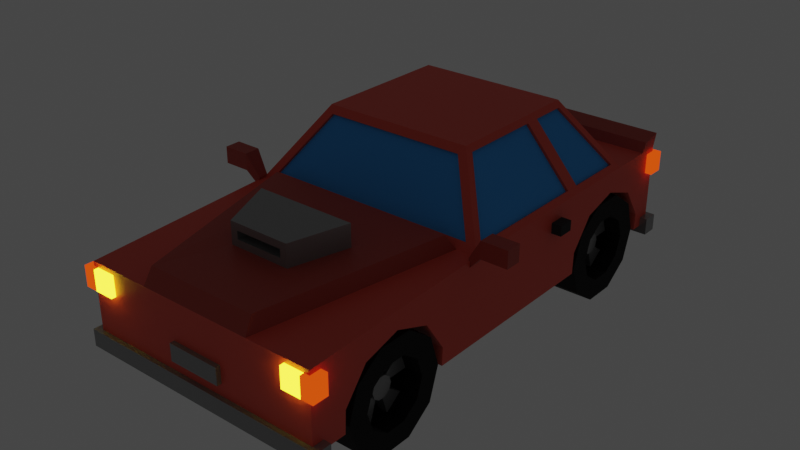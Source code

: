 # Source: Carro_Esportivo.blend  (saved by Blender 2.82.7; exported with 4.5.12 LTS)
import bpy
from mathutils import Matrix  # noqa: F401  (used for matrix-valued properties, if any)

bpy.ops.wm.read_factory_settings(use_empty=True)
scene = bpy.context.scene
scene.name = 'Scene'

# ---- collections
col_collection = bpy.data.collections.new('Collection'); scene.collection.children.link(col_collection)

# ---- images (referenced by path relative to the original .blend; pixels are not part of the script)
import os
ASSET_DIR = os.environ.get("B2B_ASSET_DIR", "")  # directory of the original .blend (textures are referenced by path, not embedded)
HERE = os.path.dirname(os.path.abspath(__file__))  # packed textures are extracted next to this script under _unpacked/

def load_image(name, relpath, width, height, colorspace="sRGB"):
    """Load a texture the original file referenced (path relative to the .blend, or extracted next to this script)."""
    p = next((c for c in (os.path.join(HERE, relpath), os.path.join(ASSET_DIR, relpath)) if relpath and os.path.exists(c)), "")
    if p:
        img = bpy.data.images.load(p, check_existing=True)
        img.name = name
    else:  # same state as the original file: an image datablock whose file is absent (Cycles renders it pink)
        img = bpy.data.images.new(name, width, height)
        img.source = "FILE"
        img.filepath = "//" + (relpath or name)
    img.colorspace_settings.name = colorspace
    return img
img_carrinhos_png_001 = load_image('carrinhos.png.001', 'carrinhos.png', 1024, 1024, 'sRGB')

# ---- materials (node trees are filled in below, after node groups)
mat_material_002 = bpy.data.materials.new('Material.002')
mat_material_002.alpha_threshold = 0.0
mat_material_002.use_transparent_shadow = False
mat_material_002.line_color = (0.0, 0.0, 0.0, 1.0)
mat_farol_001 = bpy.data.materials.new('farol.001')
mat_farol_001.alpha_threshold = 0.0
mat_farol_001.use_transparent_shadow = False
mat_farol_001.line_color = (0.0, 0.0, 0.0, 1.0)
mat_farol_traseiro_001 = bpy.data.materials.new('farol traseiro.001')
mat_farol_traseiro_001.alpha_threshold = 0.0
mat_farol_traseiro_001.use_transparent_shadow = False
mat_farol_traseiro_001.line_color = (0.0, 0.0, 0.0, 1.0)
mat_vidro = bpy.data.materials.new('Vidro')
mat_vidro.use_transparent_shadow = False
mat_calota = bpy.data.materials.new('Calota')
mat_calota.use_transparent_shadow = False
mat_farol_laranja = bpy.data.materials.new('Farol Laranja')
mat_farol_laranja.use_transparent_shadow = False
mat_preto = bpy.data.materials.new('Preto')
mat_preto.use_transparent_shadow = False
mat_pneu = bpy.data.materials.new('Pneu')
mat_pneu.use_transparent_shadow = False
mat_laranja = bpy.data.materials.new('Laranja')
mat_laranja.use_transparent_shadow = False
mat_laranja_001 = bpy.data.materials.new('Laranja.001')
mat_laranja_001.use_transparent_shadow = False

# ---- material node trees
mat_material_002.use_nodes = True; mat_material_002.node_tree.nodes.clear()
_N = mat_material_002.node_tree.nodes; _L = mat_material_002.node_tree.links
n0 = _N.new('ShaderNodeOutputMaterial'); n0.name = 'Material Output'; n0.location = (300, 300)
n1 = _N.new('ShaderNodeBsdfPrincipled'); n1.name = 'Principled BSDF'; n1.location = (10, 300)
n1.distribution = 'GGX'
n1.subsurface_method = 'BURLEY'
n1.inputs[2].default_value = 0.4
n1.inputs[3].default_value = 1.45
n1.inputs[27].default_value = (0.0, 0.0, 0.0, 1.0)
n1.inputs[28].default_value = 1.0
n2 = _N.new('ShaderNodeTexImage'); n2.name = 'Image Texture'; n2.location = (-280, 280)
n2.image = img_carrinhos_png_001
_L.new(n1.outputs[0], n0.inputs[0])
_L.new(n2.outputs[0], n1.inputs[0])
n0.is_active_output = True
mat_farol_001.use_nodes = True; mat_farol_001.node_tree.nodes.clear()
_N = mat_farol_001.node_tree.nodes; _L = mat_farol_001.node_tree.links
n0 = _N.new('ShaderNodeOutputMaterial'); n0.name = 'Material Output'; n0.location = (768, 278)
n1 = _N.new('ShaderNodeEmission'); n1.name = 'Emission'; n1.location = (321, 151)
n1.inputs[0].default_value = (0.9387, 0.7682, 0.0185, 1.0)
n1.inputs[1].default_value = 6.0
_L.new(n1.outputs[0], n0.inputs[0])
n0.is_active_output = True
mat_farol_traseiro_001.use_nodes = True; mat_farol_traseiro_001.node_tree.nodes.clear()
_N = mat_farol_traseiro_001.node_tree.nodes; _L = mat_farol_traseiro_001.node_tree.links
n0 = _N.new('ShaderNodeOutputMaterial'); n0.name = 'Material Output'; n0.location = (768, 278)
n1 = _N.new('ShaderNodeEmission'); n1.name = 'Emission'; n1.location = (321, 151)
n1.inputs[0].default_value = (0.2086, 0.01033, 0.002732, 1.0)
n1.inputs[1].default_value = 2.0
_L.new(n1.outputs[0], n0.inputs[0])
n0.is_active_output = True
mat_vidro.use_nodes = True; mat_vidro.node_tree.nodes.clear()
_N = mat_vidro.node_tree.nodes; _L = mat_vidro.node_tree.links
n0 = _N.new('ShaderNodeOutputMaterial'); n0.name = 'Material Output'; n0.location = (300, 300)
n1 = _N.new('ShaderNodeBsdfPrincipled'); n1.name = 'Principled BSDF'; n1.location = (10, 300)
n1.distribution = 'GGX'
n1.subsurface_method = 'BURLEY'
n1.inputs[0].default_value = (0.05954, 0.3817, 0.8971, 1.0)
n1.inputs[2].default_value = 1.0
n1.inputs[3].default_value = 1.45
n1.inputs[27].default_value = (0.0, 0.0, 0.0, 1.0)
n1.inputs[28].default_value = 1.0
_L.new(n1.outputs[0], n0.inputs[0])
n0.is_active_output = True
mat_calota.use_nodes = True; mat_calota.node_tree.nodes.clear()
_N = mat_calota.node_tree.nodes; _L = mat_calota.node_tree.links
n0 = _N.new('ShaderNodeOutputMaterial'); n0.name = 'Material Output'; n0.location = (300, 300)
n1 = _N.new('ShaderNodeBsdfPrincipled'); n1.name = 'Principled BSDF'; n1.location = (10, 300)
n1.distribution = 'GGX'
n1.subsurface_method = 'BURLEY'
n1.inputs[0].default_value = (0.3108, 0.3108, 0.3108, 1.0)
n1.inputs[1].default_value = 0.5167
n1.inputs[2].default_value = 0.2917
n1.inputs[3].default_value = 1.45
n1.inputs[27].default_value = (0.0, 0.0, 0.0, 1.0)
n1.inputs[28].default_value = 1.0
_L.new(n1.outputs[0], n0.inputs[0])
n0.is_active_output = True
mat_farol_laranja.use_nodes = True; mat_farol_laranja.node_tree.nodes.clear()
_N = mat_farol_laranja.node_tree.nodes; _L = mat_farol_laranja.node_tree.links
n0 = _N.new('ShaderNodeOutputMaterial'); n0.name = 'Material Output'; n0.location = (300, 300)
n1 = _N.new('ShaderNodeEmission'); n1.name = 'Emission'; n1.location = (10, 300)
n1.inputs[0].default_value = (1.0, 0.075, 0.004755, 1.0)
_L.new(n1.outputs[0], n0.inputs[0])
n0.is_active_output = True
mat_preto.use_nodes = True; mat_preto.node_tree.nodes.clear()
_N = mat_preto.node_tree.nodes; _L = mat_preto.node_tree.links
n0 = _N.new('ShaderNodeOutputMaterial'); n0.name = 'Material Output'; n0.location = (300, 300)
n1 = _N.new('ShaderNodeBsdfPrincipled'); n1.name = 'Principled BSDF'; n1.location = (10, 300)
n1.distribution = 'GGX'
n1.subsurface_method = 'BURLEY'
n1.inputs[0].default_value = (0.02038, 0.02038, 0.02038, 1.0)
n1.inputs[2].default_value = 1.0
n1.inputs[3].default_value = 1.45
n1.inputs[27].default_value = (0.0, 0.0, 0.0, 1.0)
n1.inputs[28].default_value = 1.0
_L.new(n1.outputs[0], n0.inputs[0])
n0.is_active_output = True
mat_pneu.use_nodes = True; mat_pneu.node_tree.nodes.clear()
_N = mat_pneu.node_tree.nodes; _L = mat_pneu.node_tree.links
n0 = _N.new('ShaderNodeOutputMaterial'); n0.name = 'Material Output'; n0.location = (300, 300)
n1 = _N.new('ShaderNodeBsdfPrincipled'); n1.name = 'Principled BSDF'; n1.location = (10, 300)
n1.distribution = 'GGX'
n1.subsurface_method = 'BURLEY'
n1.inputs[0].default_value = (0.0, 0.0, 0.0, 1.0)
n1.inputs[2].default_value = 0.9333
n1.inputs[3].default_value = 1.45
n1.inputs[27].default_value = (0.0, 0.0, 0.0, 1.0)
n1.inputs[28].default_value = 1.0
_L.new(n1.outputs[0], n0.inputs[0])
n0.is_active_output = True
mat_laranja.use_nodes = True; mat_laranja.node_tree.nodes.clear()
_N = mat_laranja.node_tree.nodes; _L = mat_laranja.node_tree.links
n0 = _N.new('ShaderNodeOutputMaterial'); n0.name = 'Material Output'; n0.location = (300, 300)
n1 = _N.new('ShaderNodeBsdfPrincipled'); n1.name = 'Principled BSDF'; n1.location = (10, 300)
n1.distribution = 'GGX'
n1.subsurface_method = 'BURLEY'
n1.inputs[0].default_value = (0.8, 0.08962, 0.05571, 1.0)
n1.inputs[3].default_value = 1.45
n1.inputs[27].default_value = (0.0, 0.0, 0.0, 1.0)
n1.inputs[28].default_value = 1.0
_L.new(n1.outputs[0], n0.inputs[0])
n0.is_active_output = True
mat_laranja_001.use_nodes = True; mat_laranja_001.node_tree.nodes.clear()
_N = mat_laranja_001.node_tree.nodes; _L = mat_laranja_001.node_tree.links
n0 = _N.new('ShaderNodeOutputMaterial'); n0.name = 'Material Output'; n0.location = (300, 300)
n1 = _N.new('ShaderNodeBsdfPrincipled'); n1.name = 'Principled BSDF'; n1.location = (10, 300)
n1.distribution = 'GGX'
n1.subsurface_method = 'BURLEY'
n1.inputs[0].default_value = (0.4672, 0.05513, 0.03487, 1.0)
n1.inputs[3].default_value = 1.45
n1.inputs[27].default_value = (0.0, 0.0, 0.0, 1.0)
n1.inputs[28].default_value = 1.0
_L.new(n1.outputs[0], n0.inputs[0])
n0.is_active_output = True

# ---- world
world_world = bpy.data.worlds.new('World'); scene.world = world_world
world_world.use_nodes = True; world_world.node_tree.nodes.clear()
_N = world_world.node_tree.nodes; _L = world_world.node_tree.links
n0 = _N.new('ShaderNodeOutputWorld'); n0.name = 'World Output'; n0.location = (300, 300)
n1 = _N.new('ShaderNodeBackground'); n1.name = 'Background'; n1.location = (10, 300)
n1.inputs[0].default_value = (0.05088, 0.05088, 0.05088, 1.0)
_L.new(n1.outputs[0], n0.inputs[0])
n0.is_active_output = True
world_world.color = (0.05088, 0.05088, 0.05088)
world_world.use_sun_shadow = False
world_world.sun_shadow_jitter_overblur = 0.0

# ---- meshes
me_cube_003 = bpy.data.meshes.new('Cube.003')
me_cube_003.from_pydata([(0.607, -1.755, -0.1304), (0.607, -1.565, 0.1138), (0.607, -1.267, 0.1993), (0.607, -0.9755, 0.09325), (0.607, -0.8022, -0.1637), (0.607, 0.8211, -0.1304), (0.607, 1.012, 0.1138), (0.607, 1.31, 0.1993), (0.607, 1.601, 0.09325), (0.607, 1.774, -0.1637), (1.0, 1.954, 0.3734), (1.0, 1.954, -0.3081), (1.0, -2.046, 0.3104), (1.0, -2.046, -0.3081), (0.8848, 1.393, 0.4305), (0.8848, -0.4206, 0.4305), (0.5817, 1.1, 0.8895), (0.5817, -0.1277, 0.8895), (1.0, -1.755, -0.1304), (1.0, -1.565, 0.1138), (1.0, -1.267, 0.1993), (1.0, -1.762, -0.3081), (0.607, -1.762, -0.3081), (1.0, -0.9755, 0.09325), (0.607, -0.8073, -0.3081), (1.0, 0.8149, -0.3081), (0.607, 0.8149, -0.3081), (1.0, 0.8211, -0.1304), (1.0, -0.8022, -0.1637), (1.0, -0.8073, -0.3081), (1.0, 1.012, 0.1138), (1.0, 1.31, 0.1993), (1.0, 1.601, 0.09325), (1.0, 1.769, -0.3081), (1.0, 1.774, -0.1637), (0.607, 1.769, -0.3081), (1.061, -2.083, -0.2316), (1.061, -2.083, -0.3702), (0.2177, -2.083, 0.005041), (0.2177, -2.083, -0.1336), (1.055, -2.083, 0.2753), (1.055, -2.083, 0.1096), (0.7944, -2.083, 0.2753), (0.7944, -2.083, 0.1096), (1.311, -0.5495, 0.5655), (1.311, -0.5495, 0.4287), (1.096, -0.5495, 0.5655), (1.096, -0.5495, 0.4287), (1.082, 0.4705, 0.2616), (1.082, 0.4705, 0.1775), (0.9748, 0.4705, 0.2616), (0.9748, 0.4705, 0.1775), (1.061, -1.953, -0.2316), (1.061, -1.953, -0.3702), (0.2177, -1.953, 0.005041), (0.2177, -1.953, -0.1336), (1.055, -1.953, 0.2753), (1.055, -1.953, 0.1096), (0.7944, -1.953, 0.1096), (0.7944, -1.953, 0.2753), (1.286, -0.4193, 0.5396), (1.286, -0.4193, 0.4545), (1.122, -0.4193, 0.4545), (1.122, -0.4193, 0.5396), (1.082, 0.6008, 0.2616), (1.082, 0.6008, 0.1775), (0.9748, 0.6008, 0.1775), (0.9748, 0.6008, 0.2616), (0.9547, -2.083, 0.1096), (0.9547, -2.083, 0.2753), (0.9547, -1.953, 0.1096), (0.9547, -1.953, 0.2753), (1.311, -0.4193, 0.5655), (1.311, -0.4193, 0.4287), (1.096, -0.4193, 0.4287), (1.096, -0.4193, 0.5655), (1.286, -0.4479, 0.5396), (1.286, -0.4479, 0.4545), (1.122, -0.4479, 0.4545), (1.122, -0.4479, 0.5396), (0.9868, -0.5244, 0.3075), (0.9868, -0.5244, 0.3916), (0.9868, -0.4444, 0.3075), (0.9868, -0.4444, 0.3916), (1.061, 1.861, -0.2316), (1.061, 1.861, -0.3702), (0.2177, 1.861, 0.005041), (0.2177, 1.861, -0.1336), (1.055, 1.861, 0.3383), (1.055, 1.861, 0.1726), (0.7944, 1.861, 0.3383), (0.7944, 1.861, 0.1726), (1.061, 1.991, -0.2316), (1.061, 1.991, -0.3702), (0.2177, 1.991, 0.005041), (0.2177, 1.991, -0.1336), (1.055, 1.991, 0.3383), (1.055, 1.991, 0.1726), (0.7944, 1.991, 0.1726), (0.7944, 1.991, 0.3383), (0.9547, 1.861, 0.1726), (0.9547, 1.861, 0.3383), (0.9547, 1.991, 0.1726), (0.9547, 1.991, 0.3383), (0.6623, -0.8368, -0.286), (0.9897, -1.005, -0.286), (0.6623, -0.9207, -0.5443), (0.9897, -1.057, -0.4455), (0.6623, -1.14, -0.7039), (0.9897, -1.192, -0.5442), (0.6623, -1.412, -0.7039), (0.9897, -1.36, -0.5442), (0.6623, -1.632, -0.5443), (0.9897, -1.496, -0.4455), (0.6623, -1.716, -0.286), (0.9897, -1.548, -0.286), (0.6623, -1.632, -0.02768), (0.9897, -1.496, -0.1264), (0.6623, -1.412, 0.1319), (0.9897, -1.36, -0.02777), (0.6623, -1.14, 0.1319), (0.9897, -1.192, -0.02777), (0.6623, -0.9207, -0.02768), (0.9897, -1.057, -0.1264), (0.9897, -0.9207, -0.5443), (0.9897, -0.8368, -0.286), (0.9897, -1.14, -0.7039), (0.9897, -1.412, -0.7039), (0.9897, -1.632, -0.5443), (0.9897, -1.716, -0.286), (0.9897, -1.632, -0.02768), (0.9897, -1.412, 0.1319), (0.9897, -1.14, 0.1319), (0.9897, -0.9207, -0.02768), (0.8444, -1.203, -0.3391), (0.8444, -1.186, -0.286), (0.8444, -1.248, -0.3719), (0.8444, -1.304, -0.3719), (0.8444, -1.349, -0.3391), (0.8444, -1.367, -0.286), (0.8444, -1.349, -0.2328), (0.8444, -1.304, -0.2), (0.8444, -1.248, -0.2), (0.8444, -1.203, -0.2329), (0.8444, -1.057, -0.4455), (0.8444, -1.005, -0.286), (0.8444, -1.192, -0.5442), (0.8444, -1.36, -0.5442), (0.8444, -1.496, -0.4455), (0.8444, -1.548, -0.286), (0.8444, -1.496, -0.1264), (0.8444, -1.36, -0.02777), (0.8444, -1.192, -0.02777), (0.8444, -1.057, -0.1264), (0.8742, -1.203, -0.3391), (0.8742, -1.186, -0.286), (0.8742, -1.248, -0.3719), (0.8742, -1.304, -0.3719), (0.8742, -1.349, -0.3391), (0.8742, -1.367, -0.286), (0.8742, -1.349, -0.2328), (0.8742, -1.304, -0.2), (0.8742, -1.248, -0.2), (0.8742, -1.203, -0.2329), (0.7681, -1.057, -0.4455), (0.7681, -1.005, -0.286), (0.7681, -1.36, -0.5442), (0.7681, -1.192, -0.5442), (0.7681, -1.548, -0.286), (0.7681, -1.496, -0.4455), (0.7681, -1.36, -0.02777), (0.7681, -1.496, -0.1264), (0.7681, -1.057, -0.1264), (0.7681, -1.192, -0.02777), (0.7681, -1.203, -0.3391), (0.7681, -1.186, -0.286), (0.7681, -1.304, -0.3719), (0.7681, -1.248, -0.3719), (0.7681, -1.367, -0.286), (0.7681, -1.349, -0.3391), (0.7681, -1.304, -0.2), (0.7681, -1.349, -0.2328), (0.7681, -1.203, -0.2329), (0.7681, -1.248, -0.2), (0.6623, 1.734, -0.286), (0.9897, 1.566, -0.286), (0.6623, 1.65, -0.5443), (0.9897, 1.514, -0.4455), (0.6623, 1.43, -0.7039), (0.9897, 1.379, -0.5442), (0.6623, 1.159, -0.7039), (0.9897, 1.211, -0.5442), (0.6623, 0.9391, -0.5443), (0.9897, 1.075, -0.4455), (0.6623, 0.8552, -0.286), (0.9897, 1.023, -0.286), (0.6623, 0.9391, -0.02768), (0.9897, 1.075, -0.1264), (0.6623, 1.159, 0.1319), (0.9897, 1.211, -0.02777), (0.6623, 1.43, 0.1319), (0.9897, 1.379, -0.02777), (0.6623, 1.65, -0.02768), (0.9897, 1.514, -0.1264), (0.9897, 1.65, -0.5443), (0.9897, 1.734, -0.286), (0.9897, 1.43, -0.7039), (0.9897, 1.159, -0.7039), (0.9897, 0.9391, -0.5443), (0.9897, 0.8552, -0.286), (0.9897, 0.9391, -0.02768), (0.9897, 1.159, 0.1319), (0.9897, 1.43, 0.1319), (0.9897, 1.65, -0.02768), (0.8444, 1.368, -0.3391), (0.8444, 1.385, -0.286), (0.8444, 1.323, -0.3719), (0.8444, 1.267, -0.3719), (0.8444, 1.222, -0.3391), (0.8444, 1.204, -0.286), (0.8444, 1.222, -0.2328), (0.8444, 1.267, -0.2), (0.8444, 1.323, -0.2), (0.8444, 1.368, -0.2329), (0.8444, 1.514, -0.4455), (0.8444, 1.566, -0.286), (0.8444, 1.379, -0.5442), (0.8444, 1.211, -0.5442), (0.8444, 1.075, -0.4455), (0.8444, 1.023, -0.286), (0.8444, 1.075, -0.1264), (0.8444, 1.211, -0.02777), (0.8444, 1.379, -0.02777), (0.8444, 1.514, -0.1264), (0.8742, 1.368, -0.3391), (0.8742, 1.385, -0.286), (0.8742, 1.323, -0.3719), (0.8742, 1.267, -0.3719), (0.8742, 1.222, -0.3391), (0.8742, 1.204, -0.286), (0.8742, 1.222, -0.2328), (0.8742, 1.267, -0.2), (0.8742, 1.323, -0.2), (0.8742, 1.368, -0.2329), (0.7681, 1.514, -0.4455), (0.7681, 1.566, -0.286), (0.7681, 1.211, -0.5442), (0.7681, 1.379, -0.5442), (0.7681, 1.023, -0.286), (0.7681, 1.075, -0.4455), (0.7681, 1.211, -0.02777), (0.7681, 1.075, -0.1264), (0.7681, 1.514, -0.1264), (0.7681, 1.379, -0.02777), (0.7681, 1.368, -0.3391), (0.7681, 1.385, -0.286), (0.7681, 1.267, -0.3719), (0.7681, 1.323, -0.3719), (0.7681, 1.204, -0.286), (0.7681, 1.222, -0.3391), (0.7681, 1.267, -0.2), (0.7681, 1.222, -0.2328), (0.7681, 1.368, -0.2329), (0.7681, 1.323, -0.2), (1.0, 1.784, 0.3734), (1.0, 1.992, 0.4839), (1.0, 1.822, 0.4532), (0.8333, -0.4206, 0.4305), (0.4727, -2.046, 0.3104), (0.1978, -1.468, 0.5104), (0.4134, -1.035, 0.481), (0.4598, -1.976, 0.4384), (0.7887, -0.5269, 0.4958), (0.1978, -1.468, 0.5755), (0.4134, -1.035, 0.6604), (0.2549, -1.468, 0.4533), (0.2549, -1.468, 0.6327), (0.1978, -1.327, 0.5104), (0.1978, -1.327, 0.5755), (1.0, 0.7848, 0.3734), (0.6214, 0.669, 0.9466), (1.0, 1.429, 0.3734), (0.8333, -0.457, 0.3734), (1.0, -0.457, 0.3734), (0.6214, 1.063, 0.9466), (0.6214, -0.09126, 0.9466), (0.8848, 1.375, 0.4192), (0.8333, -0.4029, 0.4192), (0.8848, -0.4029, 0.4192), (0.5817, 1.082, 0.8783), (0.5817, -0.11, 0.8783), (0.9691, 0.8322, 0.4201), (0.9691, 1.336, 0.4201), (0.6523, 1.03, 0.8999), (0.6523, 0.7352, 0.8999), (0.9691, -0.3637, 0.4201), (0.9691, 0.7186, 0.4201), (0.6523, 0.6216, 0.8999), (0.6523, -0.05763, 0.8999), (0.9507, 1.336, 0.4079), (0.9507, 0.8322, 0.4079), (0.6338, 0.7352, 0.8877), (0.6338, 1.03, 0.8877), (0.9507, 0.7186, 0.4079), (0.9507, -0.3637, 0.4079), (0.6338, -0.05763, 0.8877), (0.6338, 0.6216, 0.8877), (-0.607, -1.755, -0.1304), (-0.607, -1.565, 0.1138), (-0.607, -1.267, 0.1993), (-0.607, -0.9755, 0.09325), (-0.607, -0.8022, -0.1637), (-0.607, 0.8211, -0.1304), (-0.607, 1.012, 0.1138), (-0.607, 1.31, 0.1993), (-0.607, 1.601, 0.09325), (-0.607, 1.774, -0.1637), (-1.0, 1.954, 0.3734), (-1.0, 1.954, -0.3081), (-1.0, -2.046, 0.3104), (-1.0, -2.046, -0.3081), (-0.8848, 1.393, 0.4305), (-0.8848, -0.4206, 0.4305), (-0.5817, 1.1, 0.8895), (-0.5817, -0.1277, 0.8895), (-1.0, -1.755, -0.1304), (-1.0, -1.565, 0.1138), (-1.0, -1.267, 0.1993), (-1.0, -1.762, -0.3081), (-0.607, -1.762, -0.3081), (-1.0, -0.9755, 0.09325), (-0.607, -0.8073, -0.3081), (-1.0, 0.8149, -0.3081), (-0.607, 0.8149, -0.3081), (-1.0, 0.8211, -0.1304), (-1.0, -0.8022, -0.1637), (-1.0, -0.8073, -0.3081), (-1.0, 1.012, 0.1138), (-1.0, 1.31, 0.1993), (-1.0, 1.601, 0.09325), (-1.0, 1.769, -0.3081), (-1.0, 1.774, -0.1637), (-0.607, 1.769, -0.3081), (-9.09e-07, 1.954, -0.3081), (-9.09e-07, -2.046, 0.3104), (-9.09e-07, -2.046, -0.3081), (-9.09e-07, 1.954, 0.3734), (-9.09e-07, 1.393, 0.4305), (-9.09e-07, -0.457, 0.3734), (-9.09e-07, 1.1, 0.8895), (-9.09e-07, -0.1277, 0.8895), (-1.061, -2.083, -0.2316), (-1.061, -2.083, -0.3702), (-9.09e-07, -2.083, -0.2316), (-9.09e-07, -2.083, -0.3702), (-0.2177, -2.083, 0.005041), (-0.2177, -2.083, -0.1336), (-9.09e-07, -2.083, 0.005041), (-9.09e-07, -2.083, -0.1336), (-1.055, -2.083, 0.2753), (-1.055, -2.083, 0.1096), (-0.7944, -2.083, 0.2753), (-0.7944, -2.083, 0.1096), (-1.311, -0.5495, 0.5655), (-1.311, -0.5495, 0.4287), (-1.096, -0.5495, 0.5655), (-1.096, -0.5495, 0.4287), (-1.082, 0.4705, 0.2616), (-1.082, 0.4705, 0.1775), (-0.9748, 0.4705, 0.2616), (-0.9748, 0.4705, 0.1775), (-1.061, -1.953, -0.2316), (-1.061, -1.953, -0.3702), (-9.09e-07, -1.953, -0.3702), (-9.09e-07, -1.953, -0.2316), (-0.2177, -1.953, 0.005041), (-0.2177, -1.953, -0.1336), (-9.09e-07, -1.953, -0.1336), (-9.09e-07, -1.953, 0.005041), (-1.055, -1.953, 0.2753), (-1.055, -1.953, 0.1096), (-0.7944, -1.953, 0.1096), (-0.7944, -1.953, 0.2753), (-1.286, -0.4193, 0.5396), (-1.286, -0.4193, 0.4545), (-1.122, -0.4193, 0.4545), (-1.122, -0.4193, 0.5396), (-1.082, 0.6008, 0.2616), (-1.082, 0.6008, 0.1775), (-0.9748, 0.6008, 0.1775), (-0.9748, 0.6008, 0.2616), (-0.9547, -2.083, 0.1096), (-0.9547, -2.083, 0.2753), (-0.9547, -1.953, 0.1096), (-0.9547, -1.953, 0.2753), (-1.311, -0.4193, 0.5655), (-1.311, -0.4193, 0.4287), (-1.096, -0.4193, 0.4287), (-1.096, -0.4193, 0.5655), (-1.286, -0.4479, 0.5396), (-1.286, -0.4479, 0.4545), (-1.122, -0.4479, 0.4545), (-1.122, -0.4479, 0.5396), (-0.9868, -0.5244, 0.3075), (-0.9868, -0.5244, 0.3916), (-0.9868, -0.4444, 0.3075), (-0.9868, -0.4444, 0.3916), (-1.061, 1.861, -0.2316), (-1.061, 1.861, -0.3702), (-9.09e-07, 1.861, -0.2316), (-9.09e-07, 1.861, -0.3702), (-0.2177, 1.861, 0.005041), (-0.2177, 1.861, -0.1336), (-9.09e-07, 1.861, 0.005041), (-9.09e-07, 1.861, -0.1336), (-1.055, 1.861, 0.3383), (-1.055, 1.861, 0.1726), (-0.7944, 1.861, 0.3383), (-0.7944, 1.861, 0.1726), (-1.061, 1.991, -0.2316), (-1.061, 1.991, -0.3702), (-9.09e-07, 1.991, -0.3702), (-9.09e-07, 1.991, -0.2316), (-0.2177, 1.991, 0.005041), (-0.2177, 1.991, -0.1336), (-9.09e-07, 1.991, -0.1336), (-9.09e-07, 1.991, 0.005041), (-1.055, 1.991, 0.3383), (-1.055, 1.991, 0.1726), (-0.7944, 1.991, 0.1726), (-0.7944, 1.991, 0.3383), (-0.9547, 1.861, 0.1726), (-0.9547, 1.861, 0.3383), (-0.9547, 1.991, 0.1726), (-0.9547, 1.991, 0.3383), (-0.6623, -0.8368, -0.286), (-0.9897, -1.005, -0.286), (-0.6623, -0.9207, -0.5443), (-0.9897, -1.057, -0.4455), (-0.6623, -1.14, -0.7039), (-0.9897, -1.192, -0.5442), (-0.6623, -1.412, -0.7039), (-0.9897, -1.36, -0.5442), (-0.6623, -1.632, -0.5443), (-0.9897, -1.496, -0.4455), (-0.6623, -1.716, -0.286), (-0.9897, -1.548, -0.286), (-0.6623, -1.632, -0.02768), (-0.9897, -1.496, -0.1264), (-0.6623, -1.412, 0.1319), (-0.9897, -1.36, -0.02777), (-0.6623, -1.14, 0.1319), (-0.9897, -1.192, -0.02777), (-0.6623, -0.9207, -0.02768), (-0.9897, -1.057, -0.1264), (-0.9897, -0.9207, -0.5443), (-0.9897, -0.8368, -0.286), (-0.9897, -1.14, -0.7039), (-0.9897, -1.412, -0.7039), (-0.9897, -1.632, -0.5443), (-0.9897, -1.716, -0.286), (-0.9897, -1.632, -0.02768), (-0.9897, -1.412, 0.1319), (-0.9897, -1.14, 0.1319), (-0.9897, -0.9207, -0.02768), (-0.8444, -1.203, -0.3391), (-0.8444, -1.186, -0.286), (-0.8444, -1.248, -0.3719), (-0.8444, -1.304, -0.3719), (-0.8444, -1.349, -0.3391), (-0.8444, -1.367, -0.286), (-0.8444, -1.349, -0.2328), (-0.8444, -1.304, -0.2), (-0.8444, -1.248, -0.2), (-0.8444, -1.203, -0.2329), (-0.8444, -1.057, -0.4455), (-0.8444, -1.005, -0.286), (-0.8444, -1.192, -0.5442), (-0.8444, -1.36, -0.5442), (-0.8444, -1.496, -0.4455), (-0.8444, -1.548, -0.286), (-0.8444, -1.496, -0.1264), (-0.8444, -1.36, -0.02777), (-0.8444, -1.192, -0.02777), (-0.8444, -1.057, -0.1264), (-0.8742, -1.203, -0.3391), (-0.8742, -1.186, -0.286), (-0.8742, -1.248, -0.3719), (-0.8742, -1.304, -0.3719), (-0.8742, -1.349, -0.3391), (-0.8742, -1.367, -0.286), (-0.8742, -1.349, -0.2328), (-0.8742, -1.304, -0.2), (-0.8742, -1.248, -0.2), (-0.8742, -1.203, -0.2329), (-0.7681, -1.057, -0.4455), (-0.7681, -1.005, -0.286), (-0.7681, -1.36, -0.5442), (-0.7681, -1.192, -0.5442), (-0.7681, -1.548, -0.286), (-0.7681, -1.496, -0.4455), (-0.7681, -1.36, -0.02777), (-0.7681, -1.496, -0.1264), (-0.7681, -1.057, -0.1264), (-0.7681, -1.192, -0.02777), (-0.7681, -1.203, -0.3391), (-0.7681, -1.186, -0.286), (-0.7681, -1.304, -0.3719), (-0.7681, -1.248, -0.3719), (-0.7681, -1.367, -0.286), (-0.7681, -1.349, -0.3391), (-0.7681, -1.304, -0.2), (-0.7681, -1.349, -0.2328), (-0.7681, -1.203, -0.2329), (-0.7681, -1.248, -0.2), (-0.6623, 1.734, -0.286), (-0.9897, 1.566, -0.286), (-0.6623, 1.65, -0.5443), (-0.9897, 1.514, -0.4455), (-0.6623, 1.43, -0.7039), (-0.9897, 1.379, -0.5442), (-0.6623, 1.159, -0.7039), (-0.9897, 1.211, -0.5442), (-0.6623, 0.9391, -0.5443), (-0.9897, 1.075, -0.4455), (-0.6623, 0.8552, -0.286), (-0.9897, 1.023, -0.286), (-0.6623, 0.9391, -0.02768), (-0.9897, 1.075, -0.1264), (-0.6623, 1.159, 0.1319), (-0.9897, 1.211, -0.02777), (-0.6623, 1.43, 0.1319), (-0.9897, 1.379, -0.02777), (-0.6623, 1.65, -0.02768), (-0.9897, 1.514, -0.1264), (-0.9897, 1.65, -0.5443), (-0.9897, 1.734, -0.286), (-0.9897, 1.43, -0.7039), (-0.9897, 1.159, -0.7039), (-0.9897, 0.9391, -0.5443), (-0.9897, 0.8552, -0.286), (-0.9897, 0.9391, -0.02768), (-0.9897, 1.159, 0.1319), (-0.9897, 1.43, 0.1319), (-0.9897, 1.65, -0.02768), (-0.8444, 1.368, -0.3391), (-0.8444, 1.385, -0.286), (-0.8444, 1.323, -0.3719), (-0.8444, 1.267, -0.3719), (-0.8444, 1.222, -0.3391), (-0.8444, 1.204, -0.286), (-0.8444, 1.222, -0.2328), (-0.8444, 1.267, -0.2), (-0.8444, 1.323, -0.2), (-0.8444, 1.368, -0.2329), (-0.8444, 1.514, -0.4455), (-0.8444, 1.566, -0.286), (-0.8444, 1.379, -0.5442), (-0.8444, 1.211, -0.5442), (-0.8444, 1.075, -0.4455), (-0.8444, 1.023, -0.286), (-0.8444, 1.075, -0.1264), (-0.8444, 1.211, -0.02777), (-0.8444, 1.379, -0.02777), (-0.8444, 1.514, -0.1264), (-0.8742, 1.368, -0.3391), (-0.8742, 1.385, -0.286), (-0.8742, 1.323, -0.3719), (-0.8742, 1.267, -0.3719), (-0.8742, 1.222, -0.3391), (-0.8742, 1.204, -0.286), (-0.8742, 1.222, -0.2328), (-0.8742, 1.267, -0.2), (-0.8742, 1.323, -0.2), (-0.8742, 1.368, -0.2329), (-0.7681, 1.514, -0.4455), (-0.7681, 1.566, -0.286), (-0.7681, 1.211, -0.5442), (-0.7681, 1.379, -0.5442), (-0.7681, 1.023, -0.286), (-0.7681, 1.075, -0.4455), (-0.7681, 1.211, -0.02777), (-0.7681, 1.075, -0.1264), (-0.7681, 1.514, -0.1264), (-0.7681, 1.379, -0.02777), (-0.7681, 1.368, -0.3391), (-0.7681, 1.385, -0.286), (-0.7681, 1.267, -0.3719), (-0.7681, 1.323, -0.3719), (-0.7681, 1.204, -0.286), (-0.7681, 1.222, -0.3391), (-0.7681, 1.267, -0.2), (-0.7681, 1.222, -0.2328), (-0.7681, 1.368, -0.2329), (-0.7681, 1.323, -0.2), (-1.0, 1.784, 0.3734), (-9.09e-07, 1.784, 0.3734), (-9.09e-07, 1.992, 0.4839), (-1.0, 1.992, 0.4839), (-1.0, 1.822, 0.4532), (-9.09e-07, 1.822, 0.4532), (-0.8333, -0.4206, 0.4305), (-0.4727, -2.046, 0.3104), (-0.1978, -1.468, 0.5104), (-9.09e-07, -1.468, 0.5104), (-9.09e-07, -0.5269, 0.4958), (-0.4134, -1.035, 0.481), (-0.4598, -1.976, 0.4384), (-9.09e-07, -1.976, 0.4384), (-9.09e-07, -1.035, 0.481), (-0.7887, -0.5269, 0.4958), (-9.09e-07, -1.035, 0.6604), (-9.09e-07, -1.468, 0.5755), (-0.1978, -1.468, 0.5755), (-0.4134, -1.035, 0.6604), (-0.2549, -1.468, 0.4533), (-9.09e-07, -1.468, 0.4533), (-0.2549, -1.468, 0.6327), (-9.09e-07, -1.468, 0.6327), (-9.09e-07, -1.327, 0.5755), (-9.09e-07, -1.327, 0.5104), (-0.1978, -1.327, 0.5104), (-0.1978, -1.327, 0.5755), (-1.0, 0.7848, 0.3734), (-0.6214, 0.669, 0.9466), (-9.09e-07, 0.669, 0.9466), (-9.09e-07, 1.429, 0.3734), (-1.0, 1.429, 0.3734), (-0.8333, -0.457, 0.3734), (-1.0, -0.457, 0.3734), (-9.09e-07, 1.063, 0.9466), (-0.6214, 1.063, 0.9466), (-9.09e-07, -0.09126, 0.9466), (-0.6214, -0.09126, 0.9466), (-9.09e-07, -0.4206, 0.4305), (-9.09e-07, -0.4029, 0.4192), (-9.09e-07, -0.11, 0.8783), (-9.09e-07, 1.375, 0.4192), (-9.09e-07, 1.082, 0.8783), (-0.8848, 1.375, 0.4192), (-0.8333, -0.4029, 0.4192), (-0.8848, -0.4029, 0.4192), (-0.5817, 1.082, 0.8783), (-0.5817, -0.11, 0.8783), (-0.9691, 0.8322, 0.4201), (-0.9691, 1.336, 0.4201), (-0.6523, 1.03, 0.8999), (-0.6523, 0.7352, 0.8999), (-0.9691, -0.3637, 0.4201), (-0.9691, 0.7186, 0.4201), (-0.6523, 0.6216, 0.8999), (-0.6523, -0.05763, 0.8999), (-0.9507, 1.336, 0.4079), (-0.9507, 0.8322, 0.4079), (-0.6338, 0.7352, 0.8877), (-0.6338, 1.03, 0.8877), (-0.9507, 0.7186, 0.4079), (-0.9507, -0.3637, 0.4079), (-0.6338, -0.05763, 0.8877), (-0.6338, 0.6216, 0.8877)], [], [(7, 8, 32, 31), (6, 7, 31, 30), (5, 6, 30, 27), (0, 1, 19, 18), (1, 2, 20, 19), (9, 35, 33, 34), (2, 3, 23, 20), (3, 4, 28, 23), (8, 9, 34, 32), (4, 24, 29, 28), (343, 11, 33, 35, 26, 25, 29, 24, 22, 21, 13, 345), (11, 10, 264, 281, 279, 283, 12, 13, 21, 18, 19, 20, 23, 28, 29, 25, 27, 30, 31, 32, 34, 33), (343, 346, 10, 11), (349, 16, 289, 638), (291, 292, 299, 300), (26, 5, 27, 25), (22, 0, 18, 21), (35, 9, 8, 7, 6, 5, 26), (24, 4, 3, 2, 1, 0, 22), (280, 625, 632, 285), (16, 14, 286, 289), (264, 596, 626, 281), (283, 282, 268, 12), (13, 12, 268, 344, 345), (37, 36, 353, 354), (39, 38, 357, 358), (68, 69, 42, 43), (45, 44, 46, 47), (49, 48, 50, 51), (53, 373, 374, 52), (55, 377, 378, 54), (70, 58, 59, 71), (63, 79, 78, 62), (65, 66, 67, 64), (69, 71, 59, 42), (48, 64, 67, 50), (42, 59, 58, 43), (39, 55, 54, 38), (50, 67, 66, 51), (45, 73, 72, 44), (358, 377, 55, 39), (47, 74, 73, 45), (38, 54, 378, 357), (44, 72, 75, 46), (37, 53, 52, 36), (46, 81, 80, 47), (41, 57, 56, 40), (354, 373, 53, 37), (49, 65, 64, 48), (68, 70, 57, 41), (36, 52, 374, 353), (51, 66, 65, 49), (43, 58, 70, 68), (40, 56, 71, 69), (57, 70, 71, 56), (41, 40, 69, 68), (60, 72, 73, 61), (61, 73, 74, 62), (63, 75, 72, 60), (62, 74, 75, 63), (77, 78, 79, 76), (62, 78, 77, 61), (60, 76, 79, 63), (61, 77, 76, 60), (81, 83, 82, 80), (74, 82, 83, 75), (75, 83, 81, 46), (47, 80, 82, 74), (85, 84, 409, 410), (87, 86, 413, 414), (100, 101, 90, 91), (93, 421, 422, 92), (95, 425, 426, 94), (102, 98, 99, 103), (101, 103, 99, 90), (90, 99, 98, 91), (87, 95, 94, 86), (414, 425, 95, 87), (86, 94, 426, 413), (85, 93, 92, 84), (89, 97, 96, 88), (410, 421, 93, 85), (100, 102, 97, 89), (84, 92, 422, 409), (91, 98, 102, 100), (88, 96, 103, 101), (97, 102, 103, 96), (89, 88, 101, 100), (104, 125, 124, 106), (106, 124, 126, 108), (108, 126, 127, 110), (110, 127, 128, 112), (112, 128, 129, 114), (114, 129, 130, 116), (116, 130, 131, 118), (118, 131, 132, 120), (115, 113, 148, 149), (120, 132, 133, 122), (122, 133, 125, 104), (104, 106, 108, 110, 112, 114, 116, 118, 120, 122), (105, 107, 124, 125), (107, 109, 126, 124), (109, 111, 127, 126), (111, 113, 128, 127), (113, 115, 129, 128), (115, 117, 130, 129), (117, 119, 131, 130), (119, 121, 132, 131), (121, 123, 133, 132), (123, 105, 125, 133), (143, 142, 162, 163), (109, 107, 144, 146), (123, 121, 152, 153), (117, 115, 149, 150), (111, 109, 146, 147), (105, 123, 153, 145), (119, 117, 150, 151), (113, 111, 147, 148), (107, 105, 145, 144), (121, 119, 151, 152), (146, 136, 177, 167), (134, 136, 146, 144), (147, 146, 167, 166), (137, 138, 148, 147), (143, 153, 172, 182), (139, 140, 150, 149), (138, 139, 178, 179), (141, 142, 152, 151), (134, 144, 164, 174), (143, 135, 145, 153), (154, 155, 163, 162, 161, 160, 159, 158, 157, 156), (140, 139, 159, 160), (137, 136, 156, 157), (135, 143, 163, 155), (141, 140, 160, 161), (138, 137, 157, 158), (134, 135, 155, 154), (142, 141, 161, 162), (139, 138, 158, 159), (136, 134, 154, 156), (175, 174, 164, 165), (177, 176, 166, 167), (179, 178, 168, 169), (181, 180, 170, 171), (183, 182, 172, 173), (137, 147, 166, 176), (140, 141, 180, 181), (149, 148, 169, 168), (148, 138, 179, 169), (135, 134, 174, 175), (139, 149, 168, 178), (142, 143, 182, 183), (151, 150, 171, 170), (150, 140, 181, 171), (136, 137, 176, 177), (141, 151, 170, 180), (144, 145, 165, 164), (145, 135, 175, 165), (153, 152, 173, 172), (152, 142, 183, 173), (184, 205, 204, 186), (186, 204, 206, 188), (188, 206, 207, 190), (190, 207, 208, 192), (192, 208, 209, 194), (194, 209, 210, 196), (196, 210, 211, 198), (198, 211, 212, 200), (195, 193, 228, 229), (200, 212, 213, 202), (202, 213, 205, 184), (184, 186, 188, 190, 192, 194, 196, 198, 200, 202), (185, 187, 204, 205), (187, 189, 206, 204), (189, 191, 207, 206), (191, 193, 208, 207), (193, 195, 209, 208), (195, 197, 210, 209), (197, 199, 211, 210), (199, 201, 212, 211), (201, 203, 213, 212), (203, 185, 205, 213), (223, 222, 242, 243), (189, 187, 224, 226), (203, 201, 232, 233), (197, 195, 229, 230), (191, 189, 226, 227), (185, 203, 233, 225), (199, 197, 230, 231), (193, 191, 227, 228), (187, 185, 225, 224), (201, 199, 231, 232), (226, 216, 257, 247), (214, 216, 226, 224), (227, 226, 247, 246), (217, 218, 228, 227), (223, 233, 252, 262), (219, 220, 230, 229), (218, 219, 258, 259), (221, 222, 232, 231), (214, 224, 244, 254), (223, 215, 225, 233), (234, 235, 243, 242, 241, 240, 239, 238, 237, 236), (220, 219, 239, 240), (217, 216, 236, 237), (215, 223, 243, 235), (221, 220, 240, 241), (218, 217, 237, 238), (214, 215, 235, 234), (222, 221, 241, 242), (219, 218, 238, 239), (216, 214, 234, 236), (255, 254, 244, 245), (257, 256, 246, 247), (259, 258, 248, 249), (261, 260, 250, 251), (263, 262, 252, 253), (217, 227, 246, 256), (220, 221, 260, 261), (229, 228, 249, 248), (228, 218, 259, 249), (215, 214, 254, 255), (219, 229, 248, 258), (222, 223, 262, 263), (231, 230, 251, 250), (230, 220, 261, 251), (216, 217, 256, 257), (221, 231, 250, 260), (224, 225, 245, 244), (225, 215, 255, 245), (233, 232, 253, 252), (232, 222, 263, 253), (264, 10, 265, 266), (265, 597, 600, 266), (10, 346, 597, 265), (596, 264, 266, 600), (275, 270, 274, 276), (344, 268, 271, 608), (268, 282, 272, 271), (282, 348, 605, 272), (275, 616, 608, 271), (609, 270, 272, 605), (270, 275, 271, 272), (276, 274, 611, 618), (273, 612, 619, 278), (270, 609, 611, 274), (269, 604, 616, 275), (612, 273, 276, 618), (273, 269, 275, 276), (620, 277, 278, 619), (269, 273, 278, 277), (604, 269, 277, 620), (284, 630, 625, 280), (297, 298, 305, 306), (347, 14, 281, 626), (15, 267, 282, 283), (16, 349, 630, 284), (350, 17, 285, 632), (17, 15, 283, 285), (14, 16, 284, 281), (267, 634, 348, 282), (635, 287, 288, 290, 636), (286, 637, 638, 289), (634, 267, 287, 635), (17, 350, 636, 290), (14, 347, 637, 286), (15, 17, 290, 288), (267, 15, 288, 287), (279, 281, 292, 291), (281, 284, 293, 292), (284, 280, 294, 293), (280, 279, 291, 294), (283, 279, 296, 295), (279, 280, 297, 296), (280, 285, 298, 297), (285, 283, 295, 298), (300, 299, 302, 301), (304, 303, 306, 305), (298, 295, 304, 305), (293, 294, 301, 302), (294, 291, 300, 301), (296, 297, 306, 303), (295, 296, 303, 304), (292, 293, 302, 299), (314, 338, 339, 315), (313, 337, 338, 314), (312, 334, 337, 313), (307, 325, 326, 308), (308, 326, 327, 309), (316, 341, 340, 342), (309, 327, 330, 310), (310, 330, 335, 311), (315, 339, 341, 316), (311, 335, 336, 331), (343, 345, 320, 328, 329, 331, 336, 332, 333, 342, 340, 318), (318, 340, 341, 339, 338, 337, 334, 332, 336, 335, 330, 327, 326, 325, 328, 320, 319, 629, 623, 627, 595, 317), (343, 318, 317, 346), (349, 638, 642, 323), (644, 653, 652, 645), (333, 332, 334, 312), (329, 328, 325, 307), (342, 333, 312, 313, 314, 315, 316), (331, 329, 307, 308, 309, 310, 311), (624, 633, 632, 625), (323, 642, 639, 321), (595, 627, 626, 596), (629, 319, 602, 628), (320, 345, 344, 602, 319), (352, 354, 353, 351), (356, 358, 357, 355), (391, 362, 361, 392), (364, 366, 365, 363), (368, 370, 369, 367), (372, 371, 374, 373), (376, 375, 378, 377), (393, 394, 382, 381), (386, 385, 401, 402), (388, 387, 390, 389), (392, 361, 382, 394), (353, 354, 373, 374), (367, 369, 390, 387), (361, 362, 381, 382), (356, 355, 375, 376), (369, 370, 389, 390), (364, 363, 395, 396), (358, 356, 376, 377), (366, 364, 396, 397), (355, 357, 378, 375), (363, 365, 398, 395), (357, 358, 377, 378), (352, 351, 371, 372), (365, 366, 403, 404), (360, 359, 379, 380), (354, 352, 372, 373), (368, 367, 387, 388), (391, 360, 380, 393), (351, 353, 374, 371), (370, 368, 388, 389), (362, 391, 393, 381), (359, 392, 394, 379), (380, 379, 394, 393), (360, 391, 392, 359), (383, 384, 396, 395), (384, 385, 397, 396), (386, 383, 395, 398), (385, 386, 398, 397), (400, 399, 402, 401), (385, 384, 400, 401), (383, 386, 402, 399), (384, 383, 399, 400), (404, 403, 405, 406), (397, 398, 406, 405), (398, 365, 404, 406), (366, 397, 405, 403), (408, 410, 409, 407), (412, 414, 413, 411), (431, 418, 417, 432), (420, 419, 422, 421), (424, 423, 426, 425), (433, 434, 430, 429), (432, 417, 430, 434), (409, 410, 421, 422), (417, 418, 429, 430), (412, 411, 423, 424), (414, 412, 424, 425), (411, 413, 426, 423), (413, 414, 425, 426), (408, 407, 419, 420), (416, 415, 427, 428), (410, 408, 420, 421), (431, 416, 428, 433), (407, 409, 422, 419), (418, 431, 433, 429), (415, 432, 434, 427), (428, 427, 434, 433), (416, 431, 432, 415), (435, 437, 455, 456), (437, 439, 457, 455), (439, 441, 458, 457), (441, 443, 459, 458), (443, 445, 460, 459), (445, 447, 461, 460), (447, 449, 462, 461), (449, 451, 463, 462), (446, 480, 479, 444), (451, 453, 464, 463), (453, 435, 456, 464), (435, 453, 451, 449, 447, 445, 443, 441, 439, 437), (436, 456, 455, 438), (438, 455, 457, 440), (440, 457, 458, 442), (442, 458, 459, 444), (444, 459, 460, 446), (446, 460, 461, 448), (448, 461, 462, 450), (450, 462, 463, 452), (452, 463, 464, 454), (454, 464, 456, 436), (474, 494, 493, 473), (440, 477, 475, 438), (454, 484, 483, 452), (448, 481, 480, 446), (442, 478, 477, 440), (436, 476, 484, 454), (450, 482, 481, 448), (444, 479, 478, 442), (438, 475, 476, 436), (452, 483, 482, 450), (477, 498, 508, 467), (465, 475, 477, 467), (478, 497, 498, 477), (468, 478, 479, 469), (474, 513, 503, 484), (470, 480, 481, 471), (469, 510, 509, 470), (472, 482, 483, 473), (465, 505, 495, 475), (474, 484, 476, 466), (485, 487, 488, 489, 490, 491, 492, 493, 494, 486), (471, 491, 490, 470), (468, 488, 487, 467), (466, 486, 494, 474), (472, 492, 491, 471), (469, 489, 488, 468), (465, 485, 486, 466), (473, 493, 492, 472), (470, 490, 489, 469), (467, 487, 485, 465), (506, 496, 495, 505), (508, 498, 497, 507), (510, 500, 499, 509), (512, 502, 501, 511), (514, 504, 503, 513), (468, 507, 497, 478), (471, 512, 511, 472), (480, 499, 500, 479), (479, 500, 510, 469), (466, 506, 505, 465), (470, 509, 499, 480), (473, 514, 513, 474), (482, 501, 502, 481), (481, 502, 512, 471), (467, 508, 507, 468), (472, 511, 501, 482), (475, 495, 496, 476), (476, 496, 506, 466), (484, 503, 504, 483), (483, 504, 514, 473), (515, 517, 535, 536), (517, 519, 537, 535), (519, 521, 538, 537), (521, 523, 539, 538), (523, 525, 540, 539), (525, 527, 541, 540), (527, 529, 542, 541), (529, 531, 543, 542), (526, 560, 559, 524), (531, 533, 544, 543), (533, 515, 536, 544), (515, 533, 531, 529, 527, 525, 523, 521, 519, 517), (516, 536, 535, 518), (518, 535, 537, 520), (520, 537, 538, 522), (522, 538, 539, 524), (524, 539, 540, 526), (526, 540, 541, 528), (528, 541, 542, 530), (530, 542, 543, 532), (532, 543, 544, 534), (534, 544, 536, 516), (554, 574, 573, 553), (520, 557, 555, 518), (534, 564, 563, 532), (528, 561, 560, 526), (522, 558, 557, 520), (516, 556, 564, 534), (530, 562, 561, 528), (524, 559, 558, 522), (518, 555, 556, 516), (532, 563, 562, 530), (557, 578, 588, 547), (545, 555, 557, 547), (558, 577, 578, 557), (548, 558, 559, 549), (554, 593, 583, 564), (550, 560, 561, 551), (549, 590, 589, 550), (552, 562, 563, 553), (545, 585, 575, 555), (554, 564, 556, 546), (565, 567, 568, 569, 570, 571, 572, 573, 574, 566), (551, 571, 570, 550), (548, 568, 567, 547), (546, 566, 574, 554), (552, 572, 571, 551), (549, 569, 568, 548), (545, 565, 566, 546), (553, 573, 572, 552), (550, 570, 569, 549), (547, 567, 565, 545), (586, 576, 575, 585), (588, 578, 577, 587), (590, 580, 579, 589), (592, 582, 581, 591), (594, 584, 583, 593), (548, 587, 577, 558), (551, 592, 591, 552), (560, 579, 580, 559), (559, 580, 590, 549), (546, 586, 585, 545), (550, 589, 579, 560), (553, 594, 593, 554), (562, 581, 582, 561), (561, 582, 592, 551), (547, 588, 587, 548), (552, 591, 581, 562), (555, 575, 576, 556), (556, 576, 586, 546), (564, 583, 584, 563), (563, 584, 594, 553), (595, 599, 598, 317), (598, 599, 600, 597), (317, 598, 597, 346), (596, 600, 599, 595), (615, 617, 614, 606), (344, 608, 607, 602), (602, 607, 610, 628), (628, 610, 605, 348), (615, 607, 608, 616), (609, 605, 610, 606), (606, 610, 607, 615), (617, 618, 611, 614), (613, 622, 619, 612), (606, 614, 611, 609), (603, 615, 616, 604), (612, 618, 617, 613), (613, 617, 615, 603), (620, 619, 622, 621), (603, 621, 622, 613), (604, 620, 621, 603), (631, 624, 625, 630), (650, 659, 658, 651), (347, 626, 627, 321), (322, 629, 628, 601), (323, 631, 630, 349), (350, 632, 633, 324), (324, 633, 629, 322), (321, 627, 631, 323), (601, 628, 348, 634), (635, 636, 643, 641, 640), (639, 642, 638, 637), (634, 635, 640, 601), (324, 643, 636, 350), (321, 639, 637, 347), (322, 641, 643, 324), (601, 640, 641, 322), (623, 644, 645, 627), (627, 645, 646, 631), (631, 646, 647, 624), (624, 647, 644, 623), (629, 648, 649, 623), (623, 649, 650, 624), (624, 650, 651, 633), (633, 651, 648, 629), (653, 654, 655, 652), (657, 658, 659, 656), (651, 658, 657, 648), (646, 655, 654, 647), (647, 654, 653, 644), (649, 656, 659, 650), (648, 657, 656, 649), (645, 652, 655, 646)])
me_cube_003.polygons.foreach_set('material_index', [8, 8, 8, 8, 8, 8, 8, 8, 8, 8, 8, 8, 8, 8, 8, 8, 8, 8, 8, 8, 8, 8, 8, 8, 4, 4, 1, 9, 6, 4, 4, 0, 9, 6, 1, 6, 1, 4, 6, 9, 4, 9, 4, 9, 4, 9, 5, 4, 6, 5, 4, 6, 1, 5, 5, 5, 9, 9, 9, 9, 3, 9, 9, 9, 9, 9, 9, 9, 4, 4, 2, 4, 4, 2, 2, 2, 4, 4, 4, 4, 5, 4, 5, 4, 2, 5, 5, 5, 7, 7, 7, 7, 7, 7, 7, 7, 7, 7, 7, 7, 7, 7, 7, 7, 7, 7, 7, 7, 7, 7, 4, 7, 7, 7, 7, 7, 7, 7, 7, 7, 4, 4, 7, 4, 4, 4, 4, 4, 4, 4, 4, 4, 4, 4, 4, 4, 4, 4, 4, 4, 7, 7, 7, 7, 7, 4, 4, 7, 4, 4, 4, 4, 7, 4, 4, 4, 7, 4, 7, 4, 7, 7, 7, 7, 7, 7, 7, 7, 7, 7, 7, 7, 7, 7, 7, 7, 7, 7, 7, 7, 7, 7, 4, 7, 7, 7, 7, 7, 7, 7, 7, 7, 4, 4, 7, 4, 4, 4, 4, 4, 4, 4, 4, 4, 4, 4, 4, 4, 4, 4, 4, 4, 7, 7, 7, 7, 7, 4, 4, 7, 4, 4, 4, 4, 7, 4, 4, 4, 7, 4, 7, 4, 9, 9, 9, 9, 4, 9, 9, 9, 9, 9, 9, 4, 4, 4, 4, 4, 4, 4, 4, 4, 8, 8, 8, 8, 8, 8, 8, 8, 8, 3, 3, 8, 8, 8, 8, 8, 8, 8, 8, 8, 8, 8, 8, 8, 3, 3, 8, 8, 8, 8, 8, 8, 8, 8, 8, 8, 8, 8, 8, 8, 8, 8, 8, 8, 8, 8, 8, 8, 8, 8, 8, 8, 8, 8, 8, 8, 4, 4, 1, 9, 6, 4, 4, 0, 9, 6, 1, 4, 6, 1, 4, 6, 9, 4, 9, 4, 9, 4, 4, 9, 5, 4, 6, 5, 4, 6, 1, 5, 5, 5, 9, 9, 9, 9, 3, 9, 9, 9, 9, 9, 9, 9, 4, 4, 2, 4, 4, 2, 2, 4, 2, 4, 4, 4, 4, 4, 5, 4, 5, 4, 2, 5, 5, 5, 7, 7, 7, 7, 7, 7, 7, 7, 7, 7, 7, 7, 7, 7, 7, 7, 7, 7, 7, 7, 7, 7, 4, 7, 7, 7, 7, 7, 7, 7, 7, 7, 4, 4, 7, 4, 4, 4, 4, 4, 4, 4, 4, 4, 4, 4, 4, 4, 4, 4, 4, 4, 7, 7, 7, 7, 7, 4, 4, 7, 4, 4, 4, 4, 7, 4, 4, 4, 7, 4, 7, 4, 7, 7, 7, 7, 7, 7, 7, 7, 7, 7, 7, 7, 7, 7, 7, 7, 7, 7, 7, 7, 7, 7, 4, 7, 7, 7, 7, 7, 7, 7, 7, 7, 4, 4, 7, 4, 4, 4, 4, 4, 4, 4, 4, 4, 4, 4, 4, 4, 4, 4, 4, 4, 7, 7, 7, 7, 7, 4, 4, 7, 4, 4, 4, 4, 7, 4, 4, 4, 7, 4, 7, 4, 9, 9, 9, 9, 4, 9, 9, 9, 9, 9, 9, 4, 4, 4, 4, 4, 4, 4, 4, 4, 8, 8, 8, 8, 8, 8, 8, 8, 8, 3, 3, 8, 8, 8, 8, 8, 8, 8, 8, 8, 8, 8, 8, 8, 3, 3, 8, 8, 8, 8, 8, 8])
_uv = me_cube_003.uv_layers.new(name='UVMap')
_uv.uv.foreach_set('vector', [0.3153, 0.6916, 0.3153, 0.6916, 0.3153, 0.6916, 0.3153, 0.6916, 0.3153, 0.6916, 0.3153, 0.6916, 0.3153, 0.6916, 0.3153, 0.6916, 0.3153, 0.6916, 0.3153, 0.6916, 0.3153, 0.6916, 0.3153, 0.6916, 0.3153, 0.6916, 0.3153, 0.6916, 0.3153, 0.6916, 0.3153, 0.6916, 0.3153, 0.6916, 0.3153, 0.6916, 0.3153, 0.6916, 0.3153, 0.6916, 0.3153, 0.6916, 0.3153, 0.6916, 0.3153, 0.6916, 0.3153, 0.6916, 0.3153, 0.6916, 0.3153, 0.6916, 0.3153, 0.6916, 0.3153, 0.6916, 0.3153, 0.6916, 0.3153, 0.6916, 0.3153, 0.6916, 0.3153, 0.6916, 0.3153, 0.6916, 0.3153, 0.6916, 0.3153, 0.6916, 0.3153, 0.6916, 0.3153, 0.6916, 0.3153, 0.6916, 0.3153, 0.6916, 0.3153, 0.6916, 0.3153, 0.6916, 0.3153, 0.6916, 0.3153, 0.6916, 0.3153, 0.6916, 0.3153, 0.6916, 0.3153, 0.6916, 0.3153, 0.6916, 0.3153, 0.6916, 0.3153, 0.6916, 0.3153, 0.6916, 0.3153, 0.6916, 0.3153, 0.6916, 0.3153, 0.6916, 0.3153, 0.6916, 0.3153, 0.6916, 0.3153, 0.6916, 0.3153, 0.6916, 0.3153, 0.6916, 0.3153, 0.6916, 0.3153, 0.6916, 0.3153, 0.6916, 0.3153, 0.6916, 0.3153, 0.6916, 0.3153, 0.6916, 0.3153, 0.6916, 0.3153, 0.6916, 0.3153, 0.6916, 0.3153, 0.6916, 0.3153, 0.6916, 0.3153, 0.6916, 0.3153, 0.6916, 0.3153, 0.6916, 0.3153, 0.6916, 0.3153, 0.6916, 0.3153, 0.6916, 0.3153, 0.6916, 0.3153, 0.6916, 0.3153, 0.6916, 0.3153, 0.6916, 0.3153, 0.6916, 0.3153, 0.6916, 0.3153, 0.6916, 0.3153, 0.6916, 0.3153, 0.6916, 0.3153, 0.6916, 0.3153, 0.6916, 0.3153, 0.6916, 0.3153, 0.6916, 0.3153, 0.6916, 0.3153, 0.6916, 0.3153, 0.6916, 0.3153, 0.6916, 0.3153, 0.6916, 0.3153, 0.6916, 0.3153, 0.6916, 0.3153, 0.6916, 0.3153, 0.6916, 0.3153, 0.6916, 0.3153, 0.6916, 0.3153, 0.6916, 0.3153, 0.6916, 0.3153, 0.6916, 0.3153, 0.6916, 0.3153, 0.6916, 0.3153, 0.6916, 0.3153, 0.6916, 0.3153, 0.6916, 0.3153, 0.6916, 0.3153, 0.6916, 0.3153, 0.6916, 0.3153, 0.6916, 0.3153, 0.6916, 0.3153, 0.6916, 0.3153, 0.6916, 0.3153, 0.6916, 0.3153, 0.6916, 0.3153, 0.6916, 0.3153, 0.6916, 0.3153, 0.6916, 0.3153, 0.6916, 0.3153, 0.6916, 0.3153, 0.6916, 0.3153, 0.6916, 0.3153, 0.6916, 0.3153, 0.6916, 0.3153, 0.6916, 0.3153, 0.6916, 0.3153, 0.6916, 0.3153, 0.6916, 0.566, 0.9384, 0.566, 0.9384, 0.566, 0.9384, 0.566, 0.9384, 0.05563, 0.9459, 0.05563, 0.9459, 0.05563, 0.9459, 0.05563, 0.9459, 0.6786, 0.6982, 0.6786, 0.6982, 0.6786, 0.6982, 0.6786, 0.6982, 0.3115, 0.6841, 0.3115, 0.6841, 0.3115, 0.6841, 0.3115, 0.6841, 0.581, 0.9346, 0.581, 0.9346, 0.581, 0.9346, 0.581, 0.9346, 0.566, 0.9384, 0.566, 0.9384, 0.566, 0.9384, 0.566, 0.9384, 0.05563, 0.9459, 0.05563, 0.9459, 0.05563, 0.9459, 0.05563, 0.9459, 0.6786, 0.6982, 0.6786, 0.6982, 0.6786, 0.6982, 0.6786, 0.6982, 0.3115, 0.6841, 0.3115, 0.6841, 0.3115, 0.6841, 0.3115, 0.6841, 0.581, 0.9346, 0.581, 0.9346, 0.581, 0.9346, 0.581, 0.9346, 0.6786, 0.6982, 0.6786, 0.6982, 0.6786, 0.6982, 0.6786, 0.6982, 0.581, 0.9346, 0.581, 0.9346, 0.581, 0.9346, 0.581, 0.9346, 0.6786, 0.6982, 0.6786, 0.6982, 0.6786, 0.6982, 0.6786, 0.6982, 0.05563, 0.9459, 0.05563, 0.9459, 0.05563, 0.9459, 0.05563, 0.9459, 0.581, 0.9346, 0.581, 0.9346, 0.581, 0.9346, 0.581, 0.9346, 0.3115, 0.6841, 0.3115, 0.6841, 0.3115, 0.6841, 0.3115, 0.6841, 0.05563, 0.9459, 0.05563, 0.9459, 0.05563, 0.9459, 0.05563, 0.9459, 0.3115, 0.6841, 0.3115, 0.6841, 0.3115, 0.6841, 0.3115, 0.6841, 0.05563, 0.9459, 0.05563, 0.9459, 0.05563, 0.9459, 0.05563, 0.9459, 0.3115, 0.6841, 0.3115, 0.6841, 0.3115, 0.6841, 0.3115, 0.6841, 0.566, 0.9384, 0.566, 0.9384, 0.566, 0.9384, 0.566, 0.9384, 0.3115, 0.6841, 0.3115, 0.6841, 0.3115, 0.6841, 0.3115, 0.6841, 0.3183, 0.5481, 0.3183, 0.5481, 0.3183, 0.5481, 0.3183, 0.5481, 0.566, 0.9384, 0.566, 0.9384, 0.566, 0.9384, 0.566, 0.9384, 0.581, 0.9346, 0.581, 0.9346, 0.581, 0.9346, 0.581, 0.9346, 0.3183, 0.5481, 0.3183, 0.5481, 0.3183, 0.5481, 0.3183, 0.5481, 0.566, 0.9384, 0.566, 0.9384, 0.566, 0.9384, 0.566, 0.9384, 0.581, 0.9346, 0.581, 0.9346, 0.581, 0.9346, 0.581, 0.9346, 0.6786, 0.6982, 0.6786, 0.6982, 0.6786, 0.6982, 0.6786, 0.6982, 0.3183, 0.5481, 0.3183, 0.5481, 0.3183, 0.5481, 0.3183, 0.5481, 0.3183, 0.5481, 0.3183, 0.5481, 0.3183, 0.5481, 0.3183, 0.5481, 0.3183, 0.5481, 0.3183, 0.5481, 0.3183, 0.5481, 0.3183, 0.5481, 0.3115, 0.6841, 0.3115, 0.6841, 0.3115, 0.6841, 0.3115, 0.6841, 0.3115, 0.6841, 0.3115, 0.6841, 0.3115, 0.6841, 0.3115, 0.6841, 0.3115, 0.6841, 0.3115, 0.6841, 0.3115, 0.6841, 0.3115, 0.6841, 0.3115, 0.6841, 0.3115, 0.6841, 0.3115, 0.6841, 0.3115, 0.6841, 0.172, 0.807, 0.172, 0.807, 0.172, 0.807, 0.172, 0.807, 0.3115, 0.6841, 0.3115, 0.6841, 0.3115, 0.6841, 0.3115, 0.6841, 0.3115, 0.6841, 0.3115, 0.6841, 0.3115, 0.6841, 0.3115, 0.6841, 0.3115, 0.6841, 0.3115, 0.6841, 0.3115, 0.6841, 0.3115, 0.6841, 0.3115, 0.6841, 0.3115, 0.6841, 0.3115, 0.6841, 0.3115, 0.6841, 0.3115, 0.6841, 0.3115, 0.6841, 0.3115, 0.6841, 0.3115, 0.6841, 0.3115, 0.6841, 0.3115, 0.6841, 0.3115, 0.6841, 0.3115, 0.6841, 0.3115, 0.6841, 0.3115, 0.6841, 0.3115, 0.6841, 0.3115, 0.6841, 0.566, 0.9384, 0.566, 0.9384, 0.566, 0.9384, 0.566, 0.9384, 0.05563, 0.9459, 0.05563, 0.9459, 0.05563, 0.9459, 0.05563, 0.9459, 0.208, 0.6803, 0.208, 0.6803, 0.208, 0.6803, 0.208, 0.6803, 0.566, 0.9384, 0.566, 0.9384, 0.566, 0.9384, 0.566, 0.9384, 0.05563, 0.9459, 0.05563, 0.9459, 0.05563, 0.9459, 0.05563, 0.9459, 0.208, 0.6803, 0.208, 0.6803, 0.208, 0.6803, 0.208, 0.6803, 0.208, 0.6803, 0.208, 0.6803, 0.208, 0.6803, 0.208, 0.6803, 0.208, 0.6803, 0.208, 0.6803, 0.208, 0.6803, 0.208, 0.6803, 0.05563, 0.9459, 0.05563, 0.9459, 0.05563, 0.9459, 0.05563, 0.9459, 0.05563, 0.9459, 0.05563, 0.9459, 0.05563, 0.9459, 0.05563, 0.9459, 0.05563, 0.9459, 0.05563, 0.9459, 0.05563, 0.9459, 0.05563, 0.9459, 0.566, 0.9384, 0.566, 0.9384, 0.566, 0.9384, 0.566, 0.9384, 0.3183, 0.5481, 0.3183, 0.5481, 0.3183, 0.5481, 0.3183, 0.5481, 0.566, 0.9384, 0.566, 0.9384, 0.566, 0.9384, 0.566, 0.9384, 0.3183, 0.5481, 0.3183, 0.5481, 0.3183, 0.5481, 0.3183, 0.5481, 0.566, 0.9384, 0.566, 0.9384, 0.566, 0.9384, 0.566, 0.9384, 0.208, 0.6803, 0.208, 0.6803, 0.208, 0.6803, 0.208, 0.6803, 0.3183, 0.5481, 0.3183, 0.5481, 0.3183, 0.5481, 0.3183, 0.5481, 0.3183, 0.5481, 0.3183, 0.5481, 0.3183, 0.5481, 0.3183, 0.5481, 0.3183, 0.5481, 0.3183, 0.5481, 0.3183, 0.5481, 0.3183, 0.5481, 0.9492, 0.9353, 0.9492, 0.9353, 0.9492, 0.9353, 0.9492, 0.9353, 0.9492, 0.9353, 0.9492, 0.9353, 0.9492, 0.9353, 0.9492, 0.9353, 0.9492, 0.9353, 0.9492, 0.9353, 0.9492, 0.9353, 0.9492, 0.9353, 0.9492, 0.9353, 0.9492, 0.9353, 0.9492, 0.9353, 0.9492, 0.9353, 0.9492, 0.9353, 0.9492, 0.9353, 0.9492, 0.9353, 0.9492, 0.9353, 0.9492, 0.9353, 0.9492, 0.9353, 0.9492, 0.9353, 0.9492, 0.9353, 0.9492, 0.9353, 0.9492, 0.9353, 0.9492, 0.9353, 0.9492, 0.9353, 0.9492, 0.9353, 0.9492, 0.9353, 0.9492, 0.9353, 0.9492, 0.9353, 0.9492, 0.9353, 0.9492, 0.9353, 0.9492, 0.9353, 0.9492, 0.9353, 0.9492, 0.9353, 0.9492, 0.9353, 0.9492, 0.9353, 0.9492, 0.9353, 0.9492, 0.9353, 0.9492, 0.9353, 0.9492, 0.9353, 0.9492, 0.9353, 0.9492, 0.9353, 0.9492, 0.9353, 0.9492, 0.9353, 0.9492, 0.9353, 0.9492, 0.9353, 0.9492, 0.9353, 0.9492, 0.9353, 0.9492, 0.9353, 0.9492, 0.9353, 0.9492, 0.9353, 0.9492, 0.9353, 0.9492, 0.9353, 0.9492, 0.9353, 0.9492, 0.9353, 0.9492, 0.9353, 0.9492, 0.9353, 0.9492, 0.9353, 0.9492, 0.9353, 0.9492, 0.9353, 0.9492, 0.9353, 0.9492, 0.9353, 0.9492, 0.9353, 0.9492, 0.9353, 0.9492, 0.9353, 0.9492, 0.9353, 0.9492, 0.9353, 0.9492, 0.9353, 0.9492, 0.9353, 0.9492, 0.9353, 0.9492, 0.9353, 0.9492, 0.9353, 0.9492, 0.9353, 0.9492, 0.9353, 0.9492, 0.9353, 0.9492, 0.9353, 0.9492, 0.9353, 0.9492, 0.9353, 0.9492, 0.9353, 0.9492, 0.9353, 0.9492, 0.9353, 0.9492, 0.9353, 0.9492, 0.9353, 0.9492, 0.9353, 0.9492, 0.9353, 0.9492, 0.9353, 0.9492, 0.9353, 0.9492, 0.9353, 0.9492, 0.9353, 0.9492, 0.9353, 0.9492, 0.9353, 0.4385, 0.9258, 0.4385, 0.9258, 0.4385, 0.9258, 0.4385, 0.9258, 0.9492, 0.9353, 0.9492, 0.9353, 0.9492, 0.9353, 0.9492, 0.9353, 0.9492, 0.9353, 0.9492, 0.9353, 0.9492, 0.9353, 0.9492, 0.9353, 0.9492, 0.9353, 0.9492, 0.9353, 0.9492, 0.9353, 0.9492, 0.9353, 0.9492, 0.9353, 0.9492, 0.9353, 0.9492, 0.9353, 0.9492, 0.9353, 0.9492, 0.9353, 0.9492, 0.9353, 0.9492, 0.9353, 0.9492, 0.9353, 0.9492, 0.9353, 0.9492, 0.9353, 0.9492, 0.9353, 0.9492, 0.9353, 0.9492, 0.9353, 0.9492, 0.9353, 0.9492, 0.9353, 0.9492, 0.9353, 0.9492, 0.9353, 0.9492, 0.9353, 0.9492, 0.9353, 0.9492, 0.9353, 0.9492, 0.9353, 0.9492, 0.9353, 0.9492, 0.9353, 0.9492, 0.9353, 0.4385, 0.9258, 0.4385, 0.9258, 0.4385, 0.9258, 0.4385, 0.9258, 0.4385, 0.9258, 0.4385, 0.9258, 0.4385, 0.9258, 0.4385, 0.9258, 0.9492, 0.9353, 0.9492, 0.9353, 0.9492, 0.9353, 0.9492, 0.9353, 0.4385, 0.9258, 0.4385, 0.9258, 0.4385, 0.9258, 0.4385, 0.9258, 0.4385, 0.9258, 0.4385, 0.9258, 0.4385, 0.9258, 0.4385, 0.9258, 0.4385, 0.9258, 0.4385, 0.9258, 0.4385, 0.9258, 0.4385, 0.9258, 0.4385, 0.9258, 0.4385, 0.9258, 0.4385, 0.9258, 0.4385, 0.9258, 0.4385, 0.9258, 0.4385, 0.9258, 0.4385, 0.9258, 0.4385, 0.9258, 0.4385, 0.9258, 0.4385, 0.9258, 0.4385, 0.9258, 0.4385, 0.9258, 0.4385, 0.9258, 0.4385, 0.9258, 0.4385, 0.9258, 0.4385, 0.9258, 0.4385, 0.9258, 0.4385, 0.9258, 0.4385, 0.9258, 0.4385, 0.9258, 0.4385, 0.9258, 0.4385, 0.9258, 0.4385, 0.9258, 0.4385, 0.9258, 0.4385, 0.9258, 0.4385, 0.9258, 0.4385, 0.9258, 0.4385, 0.9258, 0.4385, 0.9258, 0.4385, 0.9258, 0.4385, 0.9258, 0.4385, 0.9258, 0.4385, 0.9258, 0.4385, 0.9258, 0.4385, 0.9258, 0.4385, 0.9258, 0.4385, 0.9258, 0.4385, 0.9258, 0.4385, 0.9258, 0.4385, 0.9258, 0.4385, 0.9258, 0.4385, 0.9258, 0.4385, 0.9258, 0.4385, 0.9258, 0.4385, 0.9258, 0.4385, 0.9258, 0.4385, 0.9258, 0.4385, 0.9258, 0.4385, 0.9258, 0.4385, 0.9258, 0.4385, 0.9258, 0.4385, 0.9258, 0.4385, 0.9258, 0.4385, 0.9258, 0.4385, 0.9258, 0.4385, 0.9258, 0.4385, 0.9258, 0.4385, 0.9258, 0.4385, 0.9258, 0.4385, 0.9258, 0.4385, 0.9258, 0.4385, 0.9258, 0.9492, 0.9116, 0.9492, 0.9116, 0.9492, 0.9116, 0.9492, 0.9116, 0.9492, 0.9116, 0.9492, 0.9116, 0.9492, 0.9116, 0.9492, 0.9116, 0.9492, 0.9116, 0.9492, 0.9116, 0.9492, 0.9116, 0.9492, 0.9116, 0.9492, 0.9116, 0.9492, 0.9116, 0.9492, 0.9116, 0.9492, 0.9116, 0.9492, 0.9116, 0.9492, 0.9116, 0.9492, 0.9116, 0.9492, 0.9116, 0.4385, 0.9258, 0.4385, 0.9258, 0.4385, 0.9258, 0.4385, 0.9258, 0.4385, 0.9258, 0.4385, 0.9258, 0.4385, 0.9258, 0.4385, 0.9258, 0.9492, 0.9353, 0.9492, 0.9353, 0.9492, 0.9353, 0.9492, 0.9353, 0.4385, 0.9258, 0.4385, 0.9258, 0.4385, 0.9258, 0.4385, 0.9258, 0.4385, 0.9258, 0.4385, 0.9258, 0.4385, 0.9258, 0.4385, 0.9258, 0.4385, 0.9258, 0.4385, 0.9258, 0.4385, 0.9258, 0.4385, 0.9258, 0.4385, 0.9258, 0.4385, 0.9258, 0.4385, 0.9258, 0.4385, 0.9258, 0.9492, 0.9353, 0.9492, 0.9353, 0.9492, 0.9353, 0.9492, 0.9353, 0.4385, 0.9258, 0.4385, 0.9258, 0.4385, 0.9258, 0.4385, 0.9258, 0.4385, 0.9258, 0.4385, 0.9258, 0.4385, 0.9258, 0.4385, 0.9258, 0.4385, 0.9258, 0.4385, 0.9258, 0.4385, 0.9258, 0.4385, 0.9258, 0.9492, 0.9353, 0.9492, 0.9353, 0.9492, 0.9353, 0.9492, 0.9353, 0.4385, 0.9258, 0.4385, 0.9258, 0.4385, 0.9258, 0.4385, 0.9258, 0.9492, 0.9353, 0.9492, 0.9353, 0.9492, 0.9353, 0.9492, 0.9353, 0.4385, 0.9258, 0.4385, 0.9258, 0.4385, 0.9258, 0.4385, 0.9258, 0.9492, 0.9353, 0.9492, 0.9353, 0.9492, 0.9353, 0.9492, 0.9353, 0.9492, 0.9353, 0.9492, 0.9353, 0.9492, 0.9353, 0.9492, 0.9353, 0.9492, 0.9353, 0.9492, 0.9353, 0.9492, 0.9353, 0.9492, 0.9353, 0.9492, 0.9353, 0.9492, 0.9353, 0.9492, 0.9353, 0.9492, 0.9353, 0.9492, 0.9353, 0.9492, 0.9353, 0.9492, 0.9353, 0.9492, 0.9353, 0.9492, 0.9353, 0.9492, 0.9353, 0.9492, 0.9353, 0.9492, 0.9353, 0.9492, 0.9353, 0.9492, 0.9353, 0.9492, 0.9353, 0.9492, 0.9353, 0.9492, 0.9353, 0.9492, 0.9353, 0.9492, 0.9353, 0.9492, 0.9353, 0.9492, 0.9353, 0.9492, 0.9353, 0.9492, 0.9353, 0.9492, 0.9353, 0.9492, 0.9353, 0.9492, 0.9353, 0.9492, 0.9353, 0.9492, 0.9353, 0.9492, 0.9353, 0.9492, 0.9353, 0.9492, 0.9353, 0.9492, 0.9353, 0.9492, 0.9353, 0.9492, 0.9353, 0.9492, 0.9353, 0.9492, 0.9353, 0.9492, 0.9353, 0.9492, 0.9353, 0.9492, 0.9353, 0.9492, 0.9353, 0.9492, 0.9353, 0.9492, 0.9353, 0.9492, 0.9353, 0.9492, 0.9353, 0.9492, 0.9353, 0.9492, 0.9353, 0.9492, 0.9353, 0.9492, 0.9353, 0.9492, 0.9353, 0.9492, 0.9353, 0.9492, 0.9353, 0.9492, 0.9353, 0.9492, 0.9353, 0.9492, 0.9353, 0.9492, 0.9353, 0.9492, 0.9353, 0.9492, 0.9353, 0.9492, 0.9353, 0.9492, 0.9353, 0.9492, 0.9353, 0.9492, 0.9353, 0.9492, 0.9353, 0.9492, 0.9353, 0.9492, 0.9353, 0.9492, 0.9353, 0.9492, 0.9353, 0.9492, 0.9353, 0.9492, 0.9353, 0.9492, 0.9353, 0.9492, 0.9353, 0.9492, 0.9353, 0.9492, 0.9353, 0.9492, 0.9353, 0.9492, 0.9353, 0.9492, 0.9353, 0.9492, 0.9353, 0.9492, 0.9353, 0.9492, 0.9353, 0.9492, 0.9353, 0.9492, 0.9353, 0.9492, 0.9353, 0.9492, 0.9353, 0.4385, 0.9258, 0.4385, 0.9258, 0.4385, 0.9258, 0.4385, 0.9258, 0.9492, 0.9353, 0.9492, 0.9353, 0.9492, 0.9353, 0.9492, 0.9353, 0.9492, 0.9353, 0.9492, 0.9353, 0.9492, 0.9353, 0.9492, 0.9353, 0.9492, 0.9353, 0.9492, 0.9353, 0.9492, 0.9353, 0.9492, 0.9353, 0.9492, 0.9353, 0.9492, 0.9353, 0.9492, 0.9353, 0.9492, 0.9353, 0.9492, 0.9353, 0.9492, 0.9353, 0.9492, 0.9353, 0.9492, 0.9353, 0.9492, 0.9353, 0.9492, 0.9353, 0.9492, 0.9353, 0.9492, 0.9353, 0.9492, 0.9353, 0.9492, 0.9353, 0.9492, 0.9353, 0.9492, 0.9353, 0.9492, 0.9353, 0.9492, 0.9353, 0.9492, 0.9353, 0.9492, 0.9353, 0.9492, 0.9353, 0.9492, 0.9353, 0.9492, 0.9353, 0.9492, 0.9353, 0.4385, 0.9258, 0.4385, 0.9258, 0.4385, 0.9258, 0.4385, 0.9258, 0.4385, 0.9258, 0.4385, 0.9258, 0.4385, 0.9258, 0.4385, 0.9258, 0.9492, 0.9353, 0.9492, 0.9353, 0.9492, 0.9353, 0.9492, 0.9353, 0.4385, 0.9258, 0.4385, 0.9258, 0.4385, 0.9258, 0.4385, 0.9258, 0.4385, 0.9258, 0.4385, 0.9258, 0.4385, 0.9258, 0.4385, 0.9258, 0.4385, 0.9258, 0.4385, 0.9258, 0.4385, 0.9258, 0.4385, 0.9258, 0.4385, 0.9258, 0.4385, 0.9258, 0.4385, 0.9258, 0.4385, 0.9258, 0.4385, 0.9258, 0.4385, 0.9258, 0.4385, 0.9258, 0.4385, 0.9258, 0.4385, 0.9258, 0.4385, 0.9258, 0.4385, 0.9258, 0.4385, 0.9258, 0.4385, 0.9258, 0.4385, 0.9258, 0.4385, 0.9258, 0.4385, 0.9258, 0.4385, 0.9258, 0.4385, 0.9258, 0.4385, 0.9258, 0.4385, 0.9258, 0.4385, 0.9258, 0.4385, 0.9258, 0.4385, 0.9258, 0.4385, 0.9258, 0.4385, 0.9258, 0.4385, 0.9258, 0.4385, 0.9258, 0.4385, 0.9258, 0.4385, 0.9258, 0.4385, 0.9258, 0.4385, 0.9258, 0.4385, 0.9258, 0.4385, 0.9258, 0.4385, 0.9258, 0.4385, 0.9258, 0.4385, 0.9258, 0.4385, 0.9258, 0.4385, 0.9258, 0.4385, 0.9258, 0.4385, 0.9258, 0.4385, 0.9258, 0.4385, 0.9258, 0.4385, 0.9258, 0.4385, 0.9258, 0.4385, 0.9258, 0.4385, 0.9258, 0.4385, 0.9258, 0.4385, 0.9258, 0.4385, 0.9258, 0.4385, 0.9258, 0.4385, 0.9258, 0.4385, 0.9258, 0.4385, 0.9258, 0.4385, 0.9258, 0.4385, 0.9258, 0.4385, 0.9258, 0.4385, 0.9258, 0.4385, 0.9258, 0.4385, 0.9258, 0.4385, 0.9258, 0.4385, 0.9258, 0.4385, 0.9258, 0.9492, 0.9116, 0.9492, 0.9116, 0.9492, 0.9116, 0.9492, 0.9116, 0.9492, 0.9116, 0.9492, 0.9116, 0.9492, 0.9116, 0.9492, 0.9116, 0.9492, 0.9116, 0.9492, 0.9116, 0.9492, 0.9116, 0.9492, 0.9116, 0.9492, 0.9116, 0.9492, 0.9116, 0.9492, 0.9116, 0.9492, 0.9116, 0.9492, 0.9116, 0.9492, 0.9116, 0.9492, 0.9116, 0.9492, 0.9116, 0.4385, 0.9258, 0.4385, 0.9258, 0.4385, 0.9258, 0.4385, 0.9258, 0.4385, 0.9258, 0.4385, 0.9258, 0.4385, 0.9258, 0.4385, 0.9258, 0.9492, 0.9353, 0.9492, 0.9353, 0.9492, 0.9353, 0.9492, 0.9353, 0.4385, 0.9258, 0.4385, 0.9258, 0.4385, 0.9258, 0.4385, 0.9258, 0.4385, 0.9258, 0.4385, 0.9258, 0.4385, 0.9258, 0.4385, 0.9258, 0.4385, 0.9258, 0.4385, 0.9258, 0.4385, 0.9258, 0.4385, 0.9258, 0.4385, 0.9258, 0.4385, 0.9258, 0.4385, 0.9258, 0.4385, 0.9258, 0.9492, 0.9353, 0.9492, 0.9353, 0.9492, 0.9353, 0.9492, 0.9353, 0.4385, 0.9258, 0.4385, 0.9258, 0.4385, 0.9258, 0.4385, 0.9258, 0.4385, 0.9258, 0.4385, 0.9258, 0.4385, 0.9258, 0.4385, 0.9258, 0.4385, 0.9258, 0.4385, 0.9258, 0.4385, 0.9258, 0.4385, 0.9258, 0.9492, 0.9353, 0.9492, 0.9353, 0.9492, 0.9353, 0.9492, 0.9353, 0.4385, 0.9258, 0.4385, 0.9258, 0.4385, 0.9258, 0.4385, 0.9258, 0.9492, 0.9353, 0.9492, 0.9353, 0.9492, 0.9353, 0.9492, 0.9353, 0.4385, 0.9258, 0.4385, 0.9258, 0.4385, 0.9258, 0.4385, 0.9258, 0.3153, 0.6916, 0.3153, 0.6916, 0.3153, 0.6916, 0.3153, 0.6916, 0.3153, 0.6916, 0.3153, 0.6916, 0.3153, 0.6916, 0.3153, 0.6916, 0.3153, 0.6916, 0.3153, 0.6916, 0.3153, 0.6916, 0.3153, 0.6916, 0.3153, 0.6916, 0.3153, 0.6916, 0.3153, 0.6916, 0.3153, 0.6916, 0.5469, 0.9186, 0.5469, 0.9186, 0.5469, 0.9186, 0.5469, 0.9186, 0.3153, 0.6916, 0.3153, 0.6916, 0.3153, 0.6916, 0.3153, 0.6916, 0.3153, 0.6916, 0.3153, 0.6916, 0.3153, 0.6916, 0.3153, 0.6916, 0.3153, 0.6916, 0.3153, 0.6916, 0.3153, 0.6916, 0.3153, 0.6916, 0.3153, 0.6916, 0.3153, 0.6916, 0.3153, 0.6916, 0.3153, 0.6916, 0.3153, 0.6916, 0.3153, 0.6916, 0.3153, 0.6916, 0.3153, 0.6916, 0.3153, 0.6916, 0.3153, 0.6916, 0.3153, 0.6916, 0.3153, 0.6916, 0.5469, 0.9186, 0.5469, 0.9186, 0.5469, 0.9186, 0.5469, 0.9186, 0.9441, 0.9328, 0.9441, 0.9328, 0.9441, 0.9328, 0.9441, 0.9328, 0.5469, 0.9186, 0.5469, 0.9186, 0.5469, 0.9186, 0.5469, 0.9186, 0.5469, 0.9186, 0.5469, 0.9186, 0.5469, 0.9186, 0.5469, 0.9186, 0.5469, 0.9186, 0.5469, 0.9186, 0.5469, 0.9186, 0.5469, 0.9186, 0.5469, 0.9186, 0.5469, 0.9186, 0.5469, 0.9186, 0.5469, 0.9186, 0.9441, 0.9328, 0.9441, 0.9328, 0.9441, 0.9328, 0.9441, 0.9328, 0.9441, 0.9328, 0.9441, 0.9328, 0.9441, 0.9328, 0.9441, 0.9328, 0.9441, 0.9328, 0.9441, 0.9328, 0.9441, 0.9328, 0.9441, 0.9328, 0.3153, 0.6916, 0.3153, 0.6916, 0.3153, 0.6916, 0.3153, 0.6916, 0.3153, 0.6916, 0.3153, 0.6916, 0.3153, 0.6916, 0.3153, 0.6916, 0.3153, 0.6916, 0.3153, 0.6916, 0.3153, 0.6916, 0.3153, 0.6916, 0.3153, 0.6916, 0.3153, 0.6916, 0.3153, 0.6916, 0.3153, 0.6916, 0.3153, 0.6916, 0.3153, 0.6916, 0.3153, 0.6916, 0.3153, 0.6916, 0.3153, 0.6916, 0.3153, 0.6916, 0.3153, 0.6916, 0.3153, 0.6916, 0.3153, 0.6916, 0.3153, 0.6916, 0.3153, 0.6916, 0.3153, 0.6916, 0.3153, 0.6916, 0.3153, 0.6916, 0.3153, 0.6916, 0.3153, 0.6916, 0.3153, 0.6916, 0.3153, 0.6916, 0.3153, 0.6916, 0.3153, 0.6916, 0.1805, 0.8193, 0.1805, 0.8193, 0.1805, 0.8193, 0.1805, 0.8193, 0.1805, 0.8193, 0.1805, 0.8193, 0.1805, 0.8193, 0.1805, 0.8193, 0.1805, 0.8193, 0.3153, 0.6916, 0.3153, 0.6916, 0.3153, 0.6916, 0.3153, 0.6916, 0.3153, 0.6916, 0.3153, 0.6916, 0.3153, 0.6916, 0.3153, 0.6916, 0.3153, 0.6916, 0.3153, 0.6916, 0.3153, 0.6916, 0.3153, 0.6916, 0.3153, 0.6916, 0.3153, 0.6916, 0.3153, 0.6916, 0.3153, 0.6916, 0.3153, 0.6916, 0.3153, 0.6916, 0.3153, 0.6916, 0.3153, 0.6916, 0.3153, 0.6916, 0.3153, 0.6916, 0.3153, 0.6916, 0.3153, 0.6916, 0.3153, 0.6916, 0.3153, 0.6916, 0.3153, 0.6916, 0.3153, 0.6916, 0.3153, 0.6916, 0.3153, 0.6916, 0.3153, 0.6916, 0.3153, 0.6916, 0.3153, 0.6916, 0.3153, 0.6916, 0.3153, 0.6916, 0.3153, 0.6916, 0.3153, 0.6916, 0.3153, 0.6916, 0.3153, 0.6916, 0.3153, 0.6916, 0.3153, 0.6916, 0.3153, 0.6916, 0.3153, 0.6916, 0.3153, 0.6916, 0.3153, 0.6916, 0.3153, 0.6916, 0.3153, 0.6916, 0.3153, 0.6916, 0.3153, 0.6916, 0.3153, 0.6916, 0.3153, 0.6916, 0.3153, 0.6916, 0.1852, 0.7909, 0.1852, 0.7909, 0.1852, 0.7909, 0.1852, 0.7909, 0.1852, 0.7909, 0.1852, 0.7909, 0.1852, 0.7909, 0.1852, 0.7909, 0.3153, 0.6916, 0.3153, 0.6916, 0.3153, 0.6916, 0.3153, 0.6916, 0.3153, 0.6916, 0.3153, 0.6916, 0.3153, 0.6916, 0.3153, 0.6916, 0.3153, 0.6916, 0.3153, 0.6916, 0.3153, 0.6916, 0.3153, 0.6916, 0.3153, 0.6916, 0.3153, 0.6916, 0.3153, 0.6916, 0.3153, 0.6916, 0.3153, 0.6916, 0.3153, 0.6916, 0.3153, 0.6916, 0.3153, 0.6916, 0.3153, 0.6916, 0.3153, 0.6916, 0.3153, 0.6916, 0.3153, 0.6916, 0.3153, 0.6916, 0.3153, 0.6916, 0.3153, 0.6916, 0.3153, 0.6916, 0.3153, 0.6916, 0.3153, 0.6916, 0.3153, 0.6916, 0.3153, 0.6916, 0.3153, 0.6916, 0.3153, 0.6916, 0.3153, 0.6916, 0.3153, 0.6916, 0.3153, 0.6916, 0.3153, 0.6916, 0.3153, 0.6916, 0.3153, 0.6916, 0.3153, 0.6916, 0.3153, 0.6916, 0.3153, 0.6916, 0.3153, 0.6916, 0.3153, 0.6916, 0.3153, 0.6916, 0.3153, 0.6916, 0.3153, 0.6916, 0.3153, 0.6916, 0.3153, 0.6916, 0.3153, 0.6916, 0.3153, 0.6916, 0.3153, 0.6916, 0.3153, 0.6916, 0.3153, 0.6916, 0.3153, 0.6916, 0.3153, 0.6916, 0.3153, 0.6916, 0.3153, 0.6916, 0.3153, 0.6916, 0.3153, 0.6916, 0.3153, 0.6916, 0.3153, 0.6916, 0.3153, 0.6916, 0.3153, 0.6916, 0.3153, 0.6916, 0.3153, 0.6916, 0.3153, 0.6916, 0.3153, 0.6916, 0.3153, 0.6916, 0.3153, 0.6916, 0.3153, 0.6916, 0.3153, 0.6916, 0.3153, 0.6916, 0.3153, 0.6916, 0.3153, 0.6916, 0.3153, 0.6916, 0.3153, 0.6916, 0.3153, 0.6916, 0.3153, 0.6916, 0.3153, 0.6916, 0.3153, 0.6916, 0.3153, 0.6916, 0.3153, 0.6916, 0.3153, 0.6916, 0.3153, 0.6916, 0.3153, 0.6916, 0.3153, 0.6916, 0.3153, 0.6916, 0.3153, 0.6916, 0.3153, 0.6916, 0.3153, 0.6916, 0.3153, 0.6916, 0.3153, 0.6916, 0.3153, 0.6916, 0.3153, 0.6916, 0.3153, 0.6916, 0.3153, 0.6916, 0.3153, 0.6916, 0.3153, 0.6916, 0.3153, 0.6916, 0.3153, 0.6916, 0.3153, 0.6916, 0.3153, 0.6916, 0.3153, 0.6916, 0.3153, 0.6916, 0.3153, 0.6916, 0.3153, 0.6916, 0.3153, 0.6916, 0.3153, 0.6916, 0.3153, 0.6916, 0.3153, 0.6916, 0.3153, 0.6916, 0.3153, 0.6916, 0.3153, 0.6916, 0.3153, 0.6916, 0.3153, 0.6916, 0.3153, 0.6916, 0.3153, 0.6916, 0.3153, 0.6916, 0.3153, 0.6916, 0.3153, 0.6916, 0.3153, 0.6916, 0.3153, 0.6916, 0.3153, 0.6916, 0.3153, 0.6916, 0.3153, 0.6916, 0.3153, 0.6916, 0.3153, 0.6916, 0.3153, 0.6916, 0.3153, 0.6916, 0.3153, 0.6916, 0.3153, 0.6916, 0.3153, 0.6916, 0.3153, 0.6916, 0.3153, 0.6916, 0.3153, 0.6916, 0.3153, 0.6916, 0.3153, 0.6916, 0.3153, 0.6916, 0.3153, 0.6916, 0.3153, 0.6916, 0.3153, 0.6916, 0.3153, 0.6916, 0.3153, 0.6916, 0.3153, 0.6916, 0.3153, 0.6916, 0.3153, 0.6916, 0.3153, 0.6916, 0.3153, 0.6916, 0.3153, 0.6916, 0.3153, 0.6916, 0.3153, 0.6916, 0.566, 0.9384, 0.566, 0.9384, 0.566, 0.9384, 0.566, 0.9384, 0.05563, 0.9459, 0.05563, 0.9459, 0.05563, 0.9459, 0.05563, 0.9459, 0.6786, 0.6982, 0.6786, 0.6982, 0.6786, 0.6982, 0.6786, 0.6982, 0.3115, 0.6841, 0.3115, 0.6841, 0.3115, 0.6841, 0.3115, 0.6841, 0.581, 0.9346, 0.581, 0.9346, 0.581, 0.9346, 0.581, 0.9346, 0.566, 0.9384, 0.566, 0.9384, 0.566, 0.9384, 0.566, 0.9384, 0.05563, 0.9459, 0.05563, 0.9459, 0.05563, 0.9459, 0.05563, 0.9459, 0.6786, 0.6982, 0.6786, 0.6982, 0.6786, 0.6982, 0.6786, 0.6982, 0.3115, 0.6841, 0.3115, 0.6841, 0.3115, 0.6841, 0.3115, 0.6841, 0.581, 0.9346, 0.581, 0.9346, 0.581, 0.9346, 0.581, 0.9346, 0.6786, 0.6982, 0.6786, 0.6982, 0.6786, 0.6982, 0.6786, 0.6982, 0.566, 0.9384, 0.566, 0.9384, 0.566, 0.9384, 0.566, 0.9384, 0.581, 0.9346, 0.581, 0.9346, 0.581, 0.9346, 0.581, 0.9346, 0.6786, 0.6982, 0.6786, 0.6982, 0.6786, 0.6982, 0.6786, 0.6982, 0.05563, 0.9459, 0.05563, 0.9459, 0.05563, 0.9459, 0.05563, 0.9459, 0.581, 0.9346, 0.581, 0.9346, 0.581, 0.9346, 0.581, 0.9346, 0.3115, 0.6841, 0.3115, 0.6841, 0.3115, 0.6841, 0.3115, 0.6841, 0.05563, 0.9459, 0.05563, 0.9459, 0.05563, 0.9459, 0.05563, 0.9459, 0.3115, 0.6841, 0.3115, 0.6841, 0.3115, 0.6841, 0.3115, 0.6841, 0.05563, 0.9459, 0.05563, 0.9459, 0.05563, 0.9459, 0.05563, 0.9459, 0.3115, 0.6841, 0.3115, 0.6841, 0.3115, 0.6841, 0.3115, 0.6841, 0.05563, 0.9459, 0.05563, 0.9459, 0.05563, 0.9459, 0.05563, 0.9459, 0.566, 0.9384, 0.566, 0.9384, 0.566, 0.9384, 0.566, 0.9384, 0.3115, 0.6841, 0.3115, 0.6841, 0.3115, 0.6841, 0.3115, 0.6841, 0.3183, 0.5481, 0.3183, 0.5481, 0.3183, 0.5481, 0.3183, 0.5481, 0.566, 0.9384, 0.566, 0.9384, 0.566, 0.9384, 0.566, 0.9384, 0.581, 0.9346, 0.581, 0.9346, 0.581, 0.9346, 0.581, 0.9346, 0.3183, 0.5481, 0.3183, 0.5481, 0.3183, 0.5481, 0.3183, 0.5481, 0.566, 0.9384, 0.566, 0.9384, 0.566, 0.9384, 0.566, 0.9384, 0.581, 0.9346, 0.581, 0.9346, 0.581, 0.9346, 0.581, 0.9346, 0.6786, 0.6982, 0.6786, 0.6982, 0.6786, 0.6982, 0.6786, 0.6982, 0.3183, 0.5481, 0.3183, 0.5481, 0.3183, 0.5481, 0.3183, 0.5481, 0.3183, 0.5481, 0.3183, 0.5481, 0.3183, 0.5481, 0.3183, 0.5481, 0.3183, 0.5481, 0.3183, 0.5481, 0.3183, 0.5481, 0.3183, 0.5481, 0.3115, 0.6841, 0.3115, 0.6841, 0.3115, 0.6841, 0.3115, 0.6841, 0.3115, 0.6841, 0.3115, 0.6841, 0.3115, 0.6841, 0.3115, 0.6841, 0.3115, 0.6841, 0.3115, 0.6841, 0.3115, 0.6841, 0.3115, 0.6841, 0.3115, 0.6841, 0.3115, 0.6841, 0.3115, 0.6841, 0.3115, 0.6841, 0.172, 0.807, 0.172, 0.807, 0.172, 0.807, 0.172, 0.807, 0.3115, 0.6841, 0.3115, 0.6841, 0.3115, 0.6841, 0.3115, 0.6841, 0.3115, 0.6841, 0.3115, 0.6841, 0.3115, 0.6841, 0.3115, 0.6841, 0.3115, 0.6841, 0.3115, 0.6841, 0.3115, 0.6841, 0.3115, 0.6841, 0.3115, 0.6841, 0.3115, 0.6841, 0.3115, 0.6841, 0.3115, 0.6841, 0.3115, 0.6841, 0.3115, 0.6841, 0.3115, 0.6841, 0.3115, 0.6841, 0.3115, 0.6841, 0.3115, 0.6841, 0.3115, 0.6841, 0.3115, 0.6841, 0.3115, 0.6841, 0.3115, 0.6841, 0.3115, 0.6841, 0.3115, 0.6841, 0.566, 0.9384, 0.566, 0.9384, 0.566, 0.9384, 0.566, 0.9384, 0.05563, 0.9459, 0.05563, 0.9459, 0.05563, 0.9459, 0.05563, 0.9459, 0.208, 0.6803, 0.208, 0.6803, 0.208, 0.6803, 0.208, 0.6803, 0.566, 0.9384, 0.566, 0.9384, 0.566, 0.9384, 0.566, 0.9384, 0.05563, 0.9459, 0.05563, 0.9459, 0.05563, 0.9459, 0.05563, 0.9459, 0.208, 0.6803, 0.208, 0.6803, 0.208, 0.6803, 0.208, 0.6803, 0.208, 0.6803, 0.208, 0.6803, 0.208, 0.6803, 0.208, 0.6803, 0.566, 0.9384, 0.566, 0.9384, 0.566, 0.9384, 0.566, 0.9384, 0.208, 0.6803, 0.208, 0.6803, 0.208, 0.6803, 0.208, 0.6803, 0.05563, 0.9459, 0.05563, 0.9459, 0.05563, 0.9459, 0.05563, 0.9459, 0.05563, 0.9459, 0.05563, 0.9459, 0.05563, 0.9459, 0.05563, 0.9459, 0.05563, 0.9459, 0.05563, 0.9459, 0.05563, 0.9459, 0.05563, 0.9459, 0.05563, 0.9459, 0.05563, 0.9459, 0.05563, 0.9459, 0.05563, 0.9459, 0.566, 0.9384, 0.566, 0.9384, 0.566, 0.9384, 0.566, 0.9384, 0.3183, 0.5481, 0.3183, 0.5481, 0.3183, 0.5481, 0.3183, 0.5481, 0.566, 0.9384, 0.566, 0.9384, 0.566, 0.9384, 0.566, 0.9384, 0.3183, 0.5481, 0.3183, 0.5481, 0.3183, 0.5481, 0.3183, 0.5481, 0.566, 0.9384, 0.566, 0.9384, 0.566, 0.9384, 0.566, 0.9384, 0.208, 0.6803, 0.208, 0.6803, 0.208, 0.6803, 0.208, 0.6803, 0.3183, 0.5481, 0.3183, 0.5481, 0.3183, 0.5481, 0.3183, 0.5481, 0.3183, 0.5481, 0.3183, 0.5481, 0.3183, 0.5481, 0.3183, 0.5481, 0.3183, 0.5481, 0.3183, 0.5481, 0.3183, 0.5481, 0.3183, 0.5481, 0.9492, 0.9353, 0.9492, 0.9353, 0.9492, 0.9353, 0.9492, 0.9353, 0.9492, 0.9353, 0.9492, 0.9353, 0.9492, 0.9353, 0.9492, 0.9353, 0.9492, 0.9353, 0.9492, 0.9353, 0.9492, 0.9353, 0.9492, 0.9353, 0.9492, 0.9353, 0.9492, 0.9353, 0.9492, 0.9353, 0.9492, 0.9353, 0.9492, 0.9353, 0.9492, 0.9353, 0.9492, 0.9353, 0.9492, 0.9353, 0.9492, 0.9353, 0.9492, 0.9353, 0.9492, 0.9353, 0.9492, 0.9353, 0.9492, 0.9353, 0.9492, 0.9353, 0.9492, 0.9353, 0.9492, 0.9353, 0.9492, 0.9353, 0.9492, 0.9353, 0.9492, 0.9353, 0.9492, 0.9353, 0.9492, 0.9353, 0.9492, 0.9353, 0.9492, 0.9353, 0.9492, 0.9353, 0.9492, 0.9353, 0.9492, 0.9353, 0.9492, 0.9353, 0.9492, 0.9353, 0.9492, 0.9353, 0.9492, 0.9353, 0.9492, 0.9353, 0.9492, 0.9353, 0.9492, 0.9353, 0.9492, 0.9353, 0.9492, 0.9353, 0.9492, 0.9353, 0.9492, 0.9353, 0.9492, 0.9353, 0.9492, 0.9353, 0.9492, 0.9353, 0.9492, 0.9353, 0.9492, 0.9353, 0.9492, 0.9353, 0.9492, 0.9353, 0.9492, 0.9353, 0.9492, 0.9353, 0.9492, 0.9353, 0.9492, 0.9353, 0.9492, 0.9353, 0.9492, 0.9353, 0.9492, 0.9353, 0.9492, 0.9353, 0.9492, 0.9353, 0.9492, 0.9353, 0.9492, 0.9353, 0.9492, 0.9353, 0.9492, 0.9353, 0.9492, 0.9353, 0.9492, 0.9353, 0.9492, 0.9353, 0.9492, 0.9353, 0.9492, 0.9353, 0.9492, 0.9353, 0.9492, 0.9353, 0.9492, 0.9353, 0.9492, 0.9353, 0.9492, 0.9353, 0.9492, 0.9353, 0.9492, 0.9353, 0.9492, 0.9353, 0.9492, 0.9353, 0.9492, 0.9353, 0.9492, 0.9353, 0.9492, 0.9353, 0.9492, 0.9353, 0.9492, 0.9353, 0.9492, 0.9353, 0.9492, 0.9353, 0.9492, 0.9353, 0.9492, 0.9353, 0.9492, 0.9353, 0.9492, 0.9353, 0.4385, 0.9258, 0.4385, 0.9258, 0.4385, 0.9258, 0.4385, 0.9258, 0.9492, 0.9353, 0.9492, 0.9353, 0.9492, 0.9353, 0.9492, 0.9353, 0.9492, 0.9353, 0.9492, 0.9353, 0.9492, 0.9353, 0.9492, 0.9353, 0.9492, 0.9353, 0.9492, 0.9353, 0.9492, 0.9353, 0.9492, 0.9353, 0.9492, 0.9353, 0.9492, 0.9353, 0.9492, 0.9353, 0.9492, 0.9353, 0.9492, 0.9353, 0.9492, 0.9353, 0.9492, 0.9353, 0.9492, 0.9353, 0.9492, 0.9353, 0.9492, 0.9353, 0.9492, 0.9353, 0.9492, 0.9353, 0.9492, 0.9353, 0.9492, 0.9353, 0.9492, 0.9353, 0.9492, 0.9353, 0.9492, 0.9353, 0.9492, 0.9353, 0.9492, 0.9353, 0.9492, 0.9353, 0.9492, 0.9353, 0.9492, 0.9353, 0.9492, 0.9353, 0.9492, 0.9353, 0.4385, 0.9258, 0.4385, 0.9258, 0.4385, 0.9258, 0.4385, 0.9258, 0.4385, 0.9258, 0.4385, 0.9258, 0.4385, 0.9258, 0.4385, 0.9258, 0.9492, 0.9353, 0.9492, 0.9353, 0.9492, 0.9353, 0.9492, 0.9353, 0.4385, 0.9258, 0.4385, 0.9258, 0.4385, 0.9258, 0.4385, 0.9258, 0.4385, 0.9258, 0.4385, 0.9258, 0.4385, 0.9258, 0.4385, 0.9258, 0.4385, 0.9258, 0.4385, 0.9258, 0.4385, 0.9258, 0.4385, 0.9258, 0.4385, 0.9258, 0.4385, 0.9258, 0.4385, 0.9258, 0.4385, 0.9258, 0.4385, 0.9258, 0.4385, 0.9258, 0.4385, 0.9258, 0.4385, 0.9258, 0.4385, 0.9258, 0.4385, 0.9258, 0.4385, 0.9258, 0.4385, 0.9258, 0.4385, 0.9258, 0.4385, 0.9258, 0.4385, 0.9258, 0.4385, 0.9258, 0.4385, 0.9258, 0.4385, 0.9258, 0.4385, 0.9258, 0.4385, 0.9258, 0.4385, 0.9258, 0.4385, 0.9258, 0.4385, 0.9258, 0.4385, 0.9258, 0.4385, 0.9258, 0.4385, 0.9258, 0.4385, 0.9258, 0.4385, 0.9258, 0.4385, 0.9258, 0.4385, 0.9258, 0.4385, 0.9258, 0.4385, 0.9258, 0.4385, 0.9258, 0.4385, 0.9258, 0.4385, 0.9258, 0.4385, 0.9258, 0.4385, 0.9258, 0.4385, 0.9258, 0.4385, 0.9258, 0.4385, 0.9258, 0.4385, 0.9258, 0.4385, 0.9258, 0.4385, 0.9258, 0.4385, 0.9258, 0.4385, 0.9258, 0.4385, 0.9258, 0.4385, 0.9258, 0.4385, 0.9258, 0.4385, 0.9258, 0.4385, 0.9258, 0.4385, 0.9258, 0.4385, 0.9258, 0.4385, 0.9258, 0.4385, 0.9258, 0.4385, 0.9258, 0.4385, 0.9258, 0.4385, 0.9258, 0.4385, 0.9258, 0.4385, 0.9258, 0.4385, 0.9258, 0.4385, 0.9258, 0.4385, 0.9258, 0.9492, 0.9116, 0.9492, 0.9116, 0.9492, 0.9116, 0.9492, 0.9116, 0.9492, 0.9116, 0.9492, 0.9116, 0.9492, 0.9116, 0.9492, 0.9116, 0.9492, 0.9116, 0.9492, 0.9116, 0.9492, 0.9116, 0.9492, 0.9116, 0.9492, 0.9116, 0.9492, 0.9116, 0.9492, 0.9116, 0.9492, 0.9116, 0.9492, 0.9116, 0.9492, 0.9116, 0.9492, 0.9116, 0.9492, 0.9116, 0.4385, 0.9258, 0.4385, 0.9258, 0.4385, 0.9258, 0.4385, 0.9258, 0.4385, 0.9258, 0.4385, 0.9258, 0.4385, 0.9258, 0.4385, 0.9258, 0.9492, 0.9353, 0.9492, 0.9353, 0.9492, 0.9353, 0.9492, 0.9353, 0.4385, 0.9258, 0.4385, 0.9258, 0.4385, 0.9258, 0.4385, 0.9258, 0.4385, 0.9258, 0.4385, 0.9258, 0.4385, 0.9258, 0.4385, 0.9258, 0.4385, 0.9258, 0.4385, 0.9258, 0.4385, 0.9258, 0.4385, 0.9258, 0.4385, 0.9258, 0.4385, 0.9258, 0.4385, 0.9258, 0.4385, 0.9258, 0.9492, 0.9353, 0.9492, 0.9353, 0.9492, 0.9353, 0.9492, 0.9353, 0.4385, 0.9258, 0.4385, 0.9258, 0.4385, 0.9258, 0.4385, 0.9258, 0.4385, 0.9258, 0.4385, 0.9258, 0.4385, 0.9258, 0.4385, 0.9258, 0.4385, 0.9258, 0.4385, 0.9258, 0.4385, 0.9258, 0.4385, 0.9258, 0.9492, 0.9353, 0.9492, 0.9353, 0.9492, 0.9353, 0.9492, 0.9353, 0.4385, 0.9258, 0.4385, 0.9258, 0.4385, 0.9258, 0.4385, 0.9258, 0.9492, 0.9353, 0.9492, 0.9353, 0.9492, 0.9353, 0.9492, 0.9353, 0.4385, 0.9258, 0.4385, 0.9258, 0.4385, 0.9258, 0.4385, 0.9258, 0.9492, 0.9353, 0.9492, 0.9353, 0.9492, 0.9353, 0.9492, 0.9353, 0.9492, 0.9353, 0.9492, 0.9353, 0.9492, 0.9353, 0.9492, 0.9353, 0.9492, 0.9353, 0.9492, 0.9353, 0.9492, 0.9353, 0.9492, 0.9353, 0.9492, 0.9353, 0.9492, 0.9353, 0.9492, 0.9353, 0.9492, 0.9353, 0.9492, 0.9353, 0.9492, 0.9353, 0.9492, 0.9353, 0.9492, 0.9353, 0.9492, 0.9353, 0.9492, 0.9353, 0.9492, 0.9353, 0.9492, 0.9353, 0.9492, 0.9353, 0.9492, 0.9353, 0.9492, 0.9353, 0.9492, 0.9353, 0.9492, 0.9353, 0.9492, 0.9353, 0.9492, 0.9353, 0.9492, 0.9353, 0.9492, 0.9353, 0.9492, 0.9353, 0.9492, 0.9353, 0.9492, 0.9353, 0.9492, 0.9353, 0.9492, 0.9353, 0.9492, 0.9353, 0.9492, 0.9353, 0.9492, 0.9353, 0.9492, 0.9353, 0.9492, 0.9353, 0.9492, 0.9353, 0.9492, 0.9353, 0.9492, 0.9353, 0.9492, 0.9353, 0.9492, 0.9353, 0.9492, 0.9353, 0.9492, 0.9353, 0.9492, 0.9353, 0.9492, 0.9353, 0.9492, 0.9353, 0.9492, 0.9353, 0.9492, 0.9353, 0.9492, 0.9353, 0.9492, 0.9353, 0.9492, 0.9353, 0.9492, 0.9353, 0.9492, 0.9353, 0.9492, 0.9353, 0.9492, 0.9353, 0.9492, 0.9353, 0.9492, 0.9353, 0.9492, 0.9353, 0.9492, 0.9353, 0.9492, 0.9353, 0.9492, 0.9353, 0.9492, 0.9353, 0.9492, 0.9353, 0.9492, 0.9353, 0.9492, 0.9353, 0.9492, 0.9353, 0.9492, 0.9353, 0.9492, 0.9353, 0.9492, 0.9353, 0.9492, 0.9353, 0.9492, 0.9353, 0.9492, 0.9353, 0.9492, 0.9353, 0.9492, 0.9353, 0.9492, 0.9353, 0.9492, 0.9353, 0.9492, 0.9353, 0.9492, 0.9353, 0.9492, 0.9353, 0.9492, 0.9353, 0.9492, 0.9353, 0.9492, 0.9353, 0.9492, 0.9353, 0.9492, 0.9353, 0.9492, 0.9353, 0.9492, 0.9353, 0.9492, 0.9353, 0.4385, 0.9258, 0.4385, 0.9258, 0.4385, 0.9258, 0.4385, 0.9258, 0.9492, 0.9353, 0.9492, 0.9353, 0.9492, 0.9353, 0.9492, 0.9353, 0.9492, 0.9353, 0.9492, 0.9353, 0.9492, 0.9353, 0.9492, 0.9353, 0.9492, 0.9353, 0.9492, 0.9353, 0.9492, 0.9353, 0.9492, 0.9353, 0.9492, 0.9353, 0.9492, 0.9353, 0.9492, 0.9353, 0.9492, 0.9353, 0.9492, 0.9353, 0.9492, 0.9353, 0.9492, 0.9353, 0.9492, 0.9353, 0.9492, 0.9353, 0.9492, 0.9353, 0.9492, 0.9353, 0.9492, 0.9353, 0.9492, 0.9353, 0.9492, 0.9353, 0.9492, 0.9353, 0.9492, 0.9353, 0.9492, 0.9353, 0.9492, 0.9353, 0.9492, 0.9353, 0.9492, 0.9353, 0.9492, 0.9353, 0.9492, 0.9353, 0.9492, 0.9353, 0.9492, 0.9353, 0.4385, 0.9258, 0.4385, 0.9258, 0.4385, 0.9258, 0.4385, 0.9258, 0.4385, 0.9258, 0.4385, 0.9258, 0.4385, 0.9258, 0.4385, 0.9258, 0.9492, 0.9353, 0.9492, 0.9353, 0.9492, 0.9353, 0.9492, 0.9353, 0.4385, 0.9258, 0.4385, 0.9258, 0.4385, 0.9258, 0.4385, 0.9258, 0.4385, 0.9258, 0.4385, 0.9258, 0.4385, 0.9258, 0.4385, 0.9258, 0.4385, 0.9258, 0.4385, 0.9258, 0.4385, 0.9258, 0.4385, 0.9258, 0.4385, 0.9258, 0.4385, 0.9258, 0.4385, 0.9258, 0.4385, 0.9258, 0.4385, 0.9258, 0.4385, 0.9258, 0.4385, 0.9258, 0.4385, 0.9258, 0.4385, 0.9258, 0.4385, 0.9258, 0.4385, 0.9258, 0.4385, 0.9258, 0.4385, 0.9258, 0.4385, 0.9258, 0.4385, 0.9258, 0.4385, 0.9258, 0.4385, 0.9258, 0.4385, 0.9258, 0.4385, 0.9258, 0.4385, 0.9258, 0.4385, 0.9258, 0.4385, 0.9258, 0.4385, 0.9258, 0.4385, 0.9258, 0.4385, 0.9258, 0.4385, 0.9258, 0.4385, 0.9258, 0.4385, 0.9258, 0.4385, 0.9258, 0.4385, 0.9258, 0.4385, 0.9258, 0.4385, 0.9258, 0.4385, 0.9258, 0.4385, 0.9258, 0.4385, 0.9258, 0.4385, 0.9258, 0.4385, 0.9258, 0.4385, 0.9258, 0.4385, 0.9258, 0.4385, 0.9258, 0.4385, 0.9258, 0.4385, 0.9258, 0.4385, 0.9258, 0.4385, 0.9258, 0.4385, 0.9258, 0.4385, 0.9258, 0.4385, 0.9258, 0.4385, 0.9258, 0.4385, 0.9258, 0.4385, 0.9258, 0.4385, 0.9258, 0.4385, 0.9258, 0.4385, 0.9258, 0.4385, 0.9258, 0.4385, 0.9258, 0.4385, 0.9258, 0.4385, 0.9258, 0.4385, 0.9258, 0.4385, 0.9258, 0.4385, 0.9258, 0.4385, 0.9258, 0.4385, 0.9258, 0.9492, 0.9116, 0.9492, 0.9116, 0.9492, 0.9116, 0.9492, 0.9116, 0.9492, 0.9116, 0.9492, 0.9116, 0.9492, 0.9116, 0.9492, 0.9116, 0.9492, 0.9116, 0.9492, 0.9116, 0.9492, 0.9116, 0.9492, 0.9116, 0.9492, 0.9116, 0.9492, 0.9116, 0.9492, 0.9116, 0.9492, 0.9116, 0.9492, 0.9116, 0.9492, 0.9116, 0.9492, 0.9116, 0.9492, 0.9116, 0.4385, 0.9258, 0.4385, 0.9258, 0.4385, 0.9258, 0.4385, 0.9258, 0.4385, 0.9258, 0.4385, 0.9258, 0.4385, 0.9258, 0.4385, 0.9258, 0.9492, 0.9353, 0.9492, 0.9353, 0.9492, 0.9353, 0.9492, 0.9353, 0.4385, 0.9258, 0.4385, 0.9258, 0.4385, 0.9258, 0.4385, 0.9258, 0.4385, 0.9258, 0.4385, 0.9258, 0.4385, 0.9258, 0.4385, 0.9258, 0.4385, 0.9258, 0.4385, 0.9258, 0.4385, 0.9258, 0.4385, 0.9258, 0.4385, 0.9258, 0.4385, 0.9258, 0.4385, 0.9258, 0.4385, 0.9258, 0.9492, 0.9353, 0.9492, 0.9353, 0.9492, 0.9353, 0.9492, 0.9353, 0.4385, 0.9258, 0.4385, 0.9258, 0.4385, 0.9258, 0.4385, 0.9258, 0.4385, 0.9258, 0.4385, 0.9258, 0.4385, 0.9258, 0.4385, 0.9258, 0.4385, 0.9258, 0.4385, 0.9258, 0.4385, 0.9258, 0.4385, 0.9258, 0.9492, 0.9353, 0.9492, 0.9353, 0.9492, 0.9353, 0.9492, 0.9353, 0.4385, 0.9258, 0.4385, 0.9258, 0.4385, 0.9258, 0.4385, 0.9258, 0.9492, 0.9353, 0.9492, 0.9353, 0.9492, 0.9353, 0.9492, 0.9353, 0.4385, 0.9258, 0.4385, 0.9258, 0.4385, 0.9258, 0.4385, 0.9258, 0.3153, 0.6916, 0.3153, 0.6916, 0.3153, 0.6916, 0.3153, 0.6916, 0.3153, 0.6916, 0.3153, 0.6916, 0.3153, 0.6916, 0.3153, 0.6916, 0.3153, 0.6916, 0.3153, 0.6916, 0.3153, 0.6916, 0.3153, 0.6916, 0.3153, 0.6916, 0.3153, 0.6916, 0.3153, 0.6916, 0.3153, 0.6916, 0.5469, 0.9186, 0.5469, 0.9186, 0.5469, 0.9186, 0.5469, 0.9186, 0.3153, 0.6916, 0.3153, 0.6916, 0.3153, 0.6916, 0.3153, 0.6916, 0.3153, 0.6916, 0.3153, 0.6916, 0.3153, 0.6916, 0.3153, 0.6916, 0.3153, 0.6916, 0.3153, 0.6916, 0.3153, 0.6916, 0.3153, 0.6916, 0.3153, 0.6916, 0.3153, 0.6916, 0.3153, 0.6916, 0.3153, 0.6916, 0.3153, 0.6916, 0.3153, 0.6916, 0.3153, 0.6916, 0.3153, 0.6916, 0.3153, 0.6916, 0.3153, 0.6916, 0.3153, 0.6916, 0.3153, 0.6916, 0.5469, 0.9186, 0.5469, 0.9186, 0.5469, 0.9186, 0.5469, 0.9186, 0.9441, 0.9328, 0.9441, 0.9328, 0.9441, 0.9328, 0.9441, 0.9328, 0.5469, 0.9186, 0.5469, 0.9186, 0.5469, 0.9186, 0.5469, 0.9186, 0.5469, 0.9186, 0.5469, 0.9186, 0.5469, 0.9186, 0.5469, 0.9186, 0.5469, 0.9186, 0.5469, 0.9186, 0.5469, 0.9186, 0.5469, 0.9186, 0.5469, 0.9186, 0.5469, 0.9186, 0.5469, 0.9186, 0.5469, 0.9186, 0.9441, 0.9328, 0.9441, 0.9328, 0.9441, 0.9328, 0.9441, 0.9328, 0.9441, 0.9328, 0.9441, 0.9328, 0.9441, 0.9328, 0.9441, 0.9328, 0.9441, 0.9328, 0.9441, 0.9328, 0.9441, 0.9328, 0.9441, 0.9328, 0.3153, 0.6916, 0.3153, 0.6916, 0.3153, 0.6916, 0.3153, 0.6916, 0.3153, 0.6916, 0.3153, 0.6916, 0.3153, 0.6916, 0.3153, 0.6916, 0.3153, 0.6916, 0.3153, 0.6916, 0.3153, 0.6916, 0.3153, 0.6916, 0.3153, 0.6916, 0.3153, 0.6916, 0.3153, 0.6916, 0.3153, 0.6916, 0.3153, 0.6916, 0.3153, 0.6916, 0.3153, 0.6916, 0.3153, 0.6916, 0.3153, 0.6916, 0.3153, 0.6916, 0.3153, 0.6916, 0.3153, 0.6916, 0.3153, 0.6916, 0.3153, 0.6916, 0.3153, 0.6916, 0.3153, 0.6916, 0.3153, 0.6916, 0.3153, 0.6916, 0.3153, 0.6916, 0.3153, 0.6916, 0.3153, 0.6916, 0.3153, 0.6916, 0.3153, 0.6916, 0.3153, 0.6916, 0.1805, 0.8193, 0.1805, 0.8193, 0.1805, 0.8193, 0.1805, 0.8193, 0.1805, 0.8193, 0.1805, 0.8193, 0.1805, 0.8193, 0.1805, 0.8193, 0.1805, 0.8193, 0.3153, 0.6916, 0.3153, 0.6916, 0.3153, 0.6916, 0.3153, 0.6916, 0.3153, 0.6916, 0.3153, 0.6916, 0.3153, 0.6916, 0.3153, 0.6916, 0.3153, 0.6916, 0.3153, 0.6916, 0.3153, 0.6916, 0.3153, 0.6916, 0.3153, 0.6916, 0.3153, 0.6916, 0.3153, 0.6916, 0.3153, 0.6916, 0.3153, 0.6916, 0.3153, 0.6916, 0.3153, 0.6916, 0.3153, 0.6916, 0.3153, 0.6916, 0.3153, 0.6916, 0.3153, 0.6916, 0.3153, 0.6916, 0.3153, 0.6916, 0.3153, 0.6916, 0.3153, 0.6916, 0.3153, 0.6916, 0.3153, 0.6916, 0.3153, 0.6916, 0.3153, 0.6916, 0.3153, 0.6916, 0.3153, 0.6916, 0.3153, 0.6916, 0.3153, 0.6916, 0.3153, 0.6916, 0.3153, 0.6916, 0.3153, 0.6916, 0.3153, 0.6916, 0.3153, 0.6916, 0.3153, 0.6916, 0.3153, 0.6916, 0.3153, 0.6916, 0.3153, 0.6916, 0.3153, 0.6916, 0.3153, 0.6916, 0.3153, 0.6916, 0.3153, 0.6916, 0.3153, 0.6916, 0.3153, 0.6916, 0.3153, 0.6916, 0.3153, 0.6916, 0.1852, 0.7909, 0.1852, 0.7909, 0.1852, 0.7909, 0.1852, 0.7909, 0.1852, 0.7909, 0.1852, 0.7909, 0.1852, 0.7909, 0.1852, 0.7909, 0.3153, 0.6916, 0.3153, 0.6916, 0.3153, 0.6916, 0.3153, 0.6916, 0.3153, 0.6916, 0.3153, 0.6916, 0.3153, 0.6916, 0.3153, 0.6916, 0.3153, 0.6916, 0.3153, 0.6916, 0.3153, 0.6916, 0.3153, 0.6916, 0.3153, 0.6916, 0.3153, 0.6916, 0.3153, 0.6916, 0.3153, 0.6916, 0.3153, 0.6916, 0.3153, 0.6916, 0.3153, 0.6916, 0.3153, 0.6916, 0.3153, 0.6916, 0.3153, 0.6916, 0.3153, 0.6916, 0.3153, 0.6916])
me_cube_003.materials.append(mat_material_002)
me_cube_003.materials.append(mat_farol_001)
me_cube_003.materials.append(mat_farol_traseiro_001)
me_cube_003.materials.append(mat_vidro)
me_cube_003.materials.append(mat_calota)
me_cube_003.materials.append(mat_farol_laranja)
me_cube_003.materials.append(mat_preto)
me_cube_003.materials.append(mat_pneu)
me_cube_003.materials.append(mat_laranja)
me_cube_003.materials.append(mat_laranja_001)
me_cube_003.use_remesh_preserve_volume = False
me_cube_003.use_remesh_preserve_attributes = False
me_cube_003.use_mirror_vertex_groups = False
me_cube_003.update()

# ---- objects
ob_esportivo = bpy.data.objects.new('Esportivo', me_cube_003)

# ---- transforms, parenting, visibility, modifiers, constraints
ob_esportivo.location = (0.0, 0.0, 0.0)
ob_esportivo.rotation_euler = (0.0, -0.0, 6.283)
ob_esportivo.lock_rotations_4d = False
ob_esportivo.empty_display_type = 'ARROWS'
ob_esportivo.lineart.crease_threshold = 0.0

# ---- collection membership
col_collection.objects.link(ob_esportivo)

# ---- scene / render settings (as saved in the file)
scene.frame_start = 1; scene.frame_end = 250; scene.frame_set(1)
scene.render.engine = 'BLENDER_EEVEE_NEXT'
scene.cycles.samples = 256
scene.cycles.sampling_pattern = 'TABULATED_SOBOL'
scene.cycles.use_adaptive_sampling = False
scene.cycles.use_light_tree = False
scene.eevee.use_gtao = True
scene.view_settings.view_transform = 'Filmic'
bpy.context.view_layer.update()

# ---- added for rendering (the .blend has no active camera): camera
cam_auto = bpy.data.cameras.new('AutoCamera')
cam_auto.lens = 50.0
cam_auto.sensor_width = 36.0
cam_auto.clip_end = 1000.0
ob_auto_camera = bpy.data.objects.new('AutoCamera', cam_auto)
scene.collection.objects.link(ob_auto_camera)
ob_auto_camera.location = (4.73692, -5.72963, 3.9109)
ob_auto_camera.rotation_euler = (1.09748, -7.21219e-08, 0.694738)
scene.camera = ob_auto_camera
bpy.context.view_layer.update()
